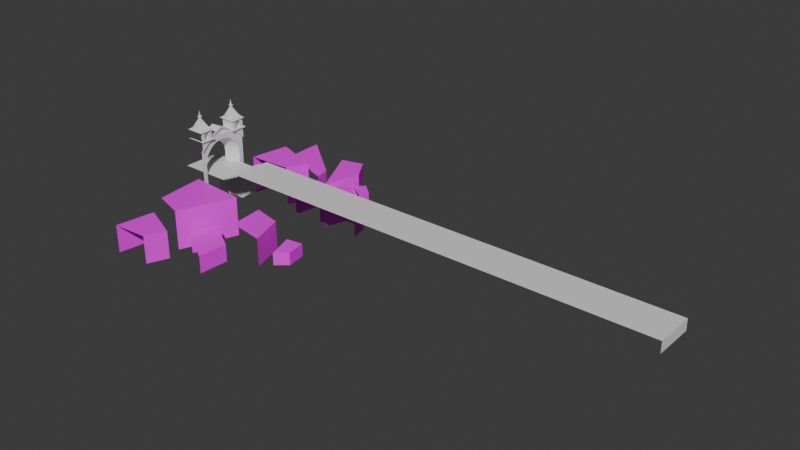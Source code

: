 # Source: volcano_main_gate.blend  (saved by Blender 4.2.66; exported with 4.5.12 LTS)
import bpy
from mathutils import Matrix  # noqa: F401  (used for matrix-valued properties, if any)

bpy.ops.wm.read_factory_settings(use_empty=True)
scene = bpy.context.scene
scene.name = 'Scene'

# ---- images (referenced by path relative to the original .blend; pixels are not part of the script)
import os
ASSET_DIR = os.environ.get("B2B_ASSET_DIR", "")  # directory of the original .blend (textures are referenced by path, not embedded)
HERE = os.path.dirname(os.path.abspath(__file__))  # packed textures are extracted next to this script under _unpacked/

def load_image(name, relpath, width, height, colorspace="sRGB"):
    """Load a texture the original file referenced (path relative to the .blend, or extracted next to this script)."""
    p = next((c for c in (os.path.join(HERE, relpath), os.path.join(ASSET_DIR, relpath)) if relpath and os.path.exists(c)), "")
    if p:
        img = bpy.data.images.load(p, check_existing=True)
        img.name = name
    else:  # same state as the original file: an image datablock whose file is absent (Cycles renders it pink)
        img = bpy.data.images.new(name, width, height)
        img.source = "FILE"
        img.filepath = "//" + (relpath or name)
    img.colorspace_settings.name = colorspace
    return img
img_brokenrocks = load_image('BrokenRocks', 'VolcanoBrokenRocks.png', 1024, 1024, 'sRGB')

# ---- materials (node trees are filled in below, after node groups)
mat_material = bpy.data.materials.new('Material')
mat_material.alpha_threshold = 0.0
mat_material.roughness = 0.5
mat_material.line_color = (0.0, 0.0, 0.0, 1.0)
mat_material_001 = bpy.data.materials.new('Material.001')

# ---- node groups
ng_smooth_by_angle = bpy.data.node_groups.new('Smooth by Angle', 'GeometryNodeTree')
_s = ng_smooth_by_angle.interface.new_socket(name='Mesh', in_out='OUTPUT', socket_type='NodeSocketGeometry')
_s = ng_smooth_by_angle.interface.new_socket(name='Mesh', in_out='INPUT', socket_type='NodeSocketGeometry')
_s = ng_smooth_by_angle.interface.new_socket(name='Angle', in_out='INPUT', socket_type='NodeSocketFloat')
_s.subtype = 'ANGLE'
_s.default_value = 0.5236
_s.min_value = 0.0
_s.max_value = 3.142
_s.description = 'Maximum face angle for smooth edges'
_s = ng_smooth_by_angle.interface.new_socket(name='Ignore Sharpness', in_out='INPUT', socket_type='NodeSocketBool')
_s.force_non_field = True
ng_smooth_by_angle.description = 'Set the sharpness of mesh edges based on the angle between the neighboring faces'
ng_smooth_by_angle.is_modifier = True
_N = ng_smooth_by_angle.nodes; _L = ng_smooth_by_angle.links
n0 = _N.new('GeometryNodeSetShadeSmooth'); n0.name = 'Set Shade Smooth'; n0.location = (120, -80)
n0.domain = 'EDGE'
n1 = _N.new('GeometryNodeSetShadeSmooth'); n1.name = 'Set Shade Smooth.001'; n1.location = (300, -80)
n2 = _N.new('NodeGroupOutput'); n2.name = 'Group Output'; n2.location = (480, -80)
n3 = _N.new('GeometryNodeInputMeshEdgeAngle'); n3.name = 'Edge Angle'; n3.location = (-440, -240)
n4 = _N.new('NodeGroupInput'); n4.name = 'Group Input'; n4.location = (-80, -80)
n5 = _N.new('GeometryNodeInputEdgeSmooth'); n5.name = 'Is Edge Smooth'; n5.location = (-260, -120)
n6 = _N.new('GeometryNodeInputShadeSmooth'); n6.name = 'Is Shade Smooth'; n6.location = (-440, -397)
n7 = _N.new('FunctionNodeCompare'); n7.name = 'Compare'; n7.location = (-260, -260)
n7.operation = 'LESS_EQUAL'
n7.inputs[6].default_value = (0.0, 0.0, 0.0, 0.0)
n7.inputs[7].default_value = (0.0, 0.0, 0.0, 0.0)
n8 = _N.new('FunctionNodeBooleanMath'); n8.name = 'Boolean Math.001'; n8.location = (-80, -260)
n9 = _N.new('NodeGroupInput'); n9.name = 'Group Input.001'; n9.location = (-440, -329)
n10 = _N.new('NodeGroupInput'); n10.name = 'Group Input.002'; n10.location = (-259, -189)
n11 = _N.new('FunctionNodeBooleanMath'); n11.name = 'Boolean Math'; n11.location = (-80, -149)
n11.operation = 'OR'
n12 = _N.new('FunctionNodeBooleanMath'); n12.name = 'Boolean Math.002'; n12.location = (-260, -380)
n12.operation = 'OR'
n13 = _N.new('NodeGroupInput'); n13.name = 'Group Input.003'; n13.location = (-440, -460)
_L.new(n3.outputs[0], n7.inputs[0])
_L.new(n1.outputs[0], n2.inputs[0])
_L.new(n9.outputs[1], n7.inputs[1])
_L.new(n7.outputs[0], n8.inputs[0])
_L.new(n4.outputs[0], n0.inputs[0])
_L.new(n0.outputs[0], n1.inputs[0])
_L.new(n8.outputs[0], n0.inputs[2])
_L.new(n10.outputs[2], n11.inputs[1])
_L.new(n5.outputs[0], n11.inputs[0])
_L.new(n11.outputs[0], n0.inputs[1])
_L.new(n13.outputs[2], n12.inputs[1])
_L.new(n6.outputs[0], n12.inputs[0])
_L.new(n12.outputs[0], n8.inputs[1])
n2.is_active_output = True

# ---- material node trees
mat_material.use_nodes = True; mat_material.node_tree.nodes.clear()
_N = mat_material.node_tree.nodes; _L = mat_material.node_tree.links
n0 = _N.new('ShaderNodeOutputMaterial'); n0.name = 'Material Output'; n0.location = (300, 300)
n1 = _N.new('ShaderNodeBsdfPrincipled'); n1.name = 'Principled BSDF'; n1.location = (10, 300)
n1.inputs[3].default_value = 1.45
_L.new(n1.outputs[0], n0.inputs[0])
n0.is_active_output = True
mat_material_001.use_nodes = True; mat_material_001.node_tree.nodes.clear()
_N = mat_material_001.node_tree.nodes; _L = mat_material_001.node_tree.links
n0 = _N.new('ShaderNodeBsdfPrincipled'); n0.name = 'Principled BSDF'; n0.location = (10, 300)
n1 = _N.new('ShaderNodeOutputMaterial'); n1.name = 'Material Output'; n1.location = (300, 300)
n2 = _N.new('ShaderNodeTexImage'); n2.name = 'Image Texture'; n2.location = (-280, 280)
n2.image = img_brokenrocks
_L.new(n0.outputs[0], n1.inputs[0])
_L.new(n2.outputs[0], n0.inputs[0])
n1.is_active_output = True

# ---- world
world_world = bpy.data.worlds.new('World'); scene.world = world_world
world_world.use_nodes = True; world_world.node_tree.nodes.clear()
_N = world_world.node_tree.nodes; _L = world_world.node_tree.links
n0 = _N.new('ShaderNodeOutputWorld'); n0.name = 'World Output'; n0.location = (300, 300)
n1 = _N.new('ShaderNodeBackground'); n1.name = 'Background'; n1.location = (10, 300)
n1.inputs[0].default_value = (0.05088, 0.05088, 0.05088, 1.0)
_L.new(n1.outputs[0], n0.inputs[0])
n0.is_active_output = True
world_world.color = (0.05088, 0.05088, 0.05088)
world_world.sun_shadow_jitter_overblur = 0.0

# ---- meshes
me_cube = bpy.data.meshes.new('Cube')
me_cube.from_pydata([(25.0, 1.0, 1.4), (25.0, 1.0, 0.9724), (25.0, -1.0, 1.4), (25.0, -1.0, 0.9724), (-1.0, 1.0, 1.0), (-1.0, 1.0, -1.0), (-1.0, -1.0, 1.0), (0.66, 1.0, -1.0), (0.66, -1.0, 1.0), (0.66, 1.0, 1.0), (1.477, 1.0, 1.0), (2.571, 1.0, 0.4), (1.477, -1.0, 1.0), (3.671, 1.0, 0.9724), (1.477, 1.0, 1.0), (2.587, 1.0, 1.4), (1.699, 1.0, 1.0), (1.699, 1.0, 1.1), (1.921, 1.0, 1.1), (1.921, 1.0, 1.2), (2.143, 1.0, 1.2), (2.143, 1.0, 1.3), (2.365, 1.0, 1.3), (2.365, 1.0, 1.4), (2.587, -1.0, 1.4), (1.477, -1.0, 1.0), (2.365, -1.0, 1.4), (2.365, -1.0, 1.3), (2.143, -1.0, 1.3), (2.143, -1.0, 1.2), (1.921, -1.0, 1.2), (1.921, -1.0, 1.1), (1.699, -1.0, 1.1), (1.699, -1.0, 1.0), (25.0, 1.0, 1.523), (25.0, -1.0, 1.523), (2.587, -1.0, 1.523), (2.587, 1.0, 1.523)], [], [(9, 4, 6, 8), (1, 0, 2, 3), (5, 4, 9, 7), (10, 9, 8, 12), (2, 0, 34, 35), (7, 9, 10, 11), (14, 10, 12, 25), (14, 25, 33, 16), (16, 33, 32, 17), (17, 32, 31, 18), (18, 31, 30, 19), (19, 30, 29, 20), (20, 29, 28, 21), (21, 28, 27, 22), (22, 27, 26, 23), (23, 26, 24, 15), (11, 10, 14, 16, 17, 18, 19, 20, 21, 22, 23, 15, 0, 1, 13), (34, 37, 36, 35), (0, 15, 37, 34), (15, 24, 36, 37)])
_uv = me_cube.uv_layers.new(name='UVMap')
_uv.uv.foreach_set('vector', [0.859, 0.5, 0.875, 0.5, 0.875, 0.75, 0.859, 0.75, 0.375, 0.5, 0.625, 0.5, 0.625, 0.75, 0.375, 0.75, 0.375, 0.25, 0.625, 0.25, 0.625, 0.266, 0.375, 0.266, 0.8407, 0.5, 0.859, 0.5, 0.859, 0.75, 0.8407, 0.75, 0.625, 0.75, 0.625, 0.5, 0.625, 0.5, 0.625, 0.75, 0.375, 0.266, 0.625, 0.266, 0.625, 0.2843, 0.375, 0.2843, 0.8407, 0.5, 0.8407, 0.5, 0.8407, 0.75, 0.8407, 0.75, 0.8407, 0.5, 0.8407, 0.75, 0.8407, 0.75, 0.8407, 0.5, 0.8407, 0.5, 0.8407, 0.75, 0.838, 0.75, 0.838, 0.5, 0.838, 0.5, 0.838, 0.75, 0.838, 0.75, 0.838, 0.5, 0.838, 0.5, 0.838, 0.75, 0.8354, 0.75, 0.8354, 0.5, 0.8354, 0.5, 0.8354, 0.75, 0.8243, 0.75, 0.8243, 0.5, 0.8243, 0.5, 0.8243, 0.75, 0.8243, 0.75, 0.8243, 0.5, 0.8243, 0.5, 0.8243, 0.75, 0.8223, 0.75, 0.8223, 0.5, 0.8223, 0.5, 0.8223, 0.75, 0.8223, 0.75, 0.8223, 0.5, 0.8223, 0.5, 0.8223, 0.75, 0.8204, 0.75, 0.8204, 0.5, 0.375, 0.2843, 0.625, 0.2843, 0.625, 0.2843, 0.591, 0.287, 0.6003, 0.2894, 0.5812, 0.2917, 0.5951, 0.294, 0.5863, 0.2961, 0.6052, 0.2984, 0.6018, 0.3003, 0.625, 0.3027, 0.625, 0.3046, 0.625, 0.5, 0.375, 0.5, 0.375, 0.2949, 0.625, 0.5, 0.8204, 0.5, 0.8204, 0.75, 0.625, 0.75, 0.625, 0.5, 0.625, 0.3046, 0.625, 0.3046, 0.625, 0.5, 0.8204, 0.5, 0.8204, 0.75, 0.8204, 0.75, 0.8204, 0.5])
me_cube.materials.append(mat_material)
me_cube.use_mirror_vertex_groups = False
me_cube.update()
me_cube_001 = bpy.data.meshes.new('Cube.001')
me_cube_001.from_pydata([(-1.0, -4.2, -0.5), (-0.1036, -3.304, 3.19), (-1.0, -2.2, -0.5), (-0.1036, -3.096, 3.19), (1.0, -4.2, -0.5), (0.1036, -3.304, 3.19), (1.0, -3.42, -0.4974), (0.1036, -3.096, 3.19), (1.0, -4.2, 1.868), (-1.0, -4.2, 2.325), (-1.0, -2.2, 2.325), (1.0, -2.2, 2.325), (-1.0, 0.0, 2.601), (1.0, 0.0, 2.601), (-1.0, -2.2, 1.299), (1.0, -3.42, 1.219), (-1.0, 0.0, 1.868), (-1.0, -2.2, 1.299), (-1.0, -0.382, 1.859), (-1.0, -0.7524, 1.833), (-1.0, -1.1, 1.791), (-1.0, -1.414, 1.735), (-1.0, -1.685, 1.665), (-1.0, -1.905, 1.583), (-1.0, -2.067, 1.494), (-1.0, -2.167, 1.398), (1.0, -3.42, 1.219), (1.0, 0.0, 2.103), (1.0, -2.2, 2.325), (1.0, -4.2, 1.868), (1.0, -3.368, 1.373), (1.0, -3.213, 1.521), (1.0, -2.962, 1.661), (1.0, -2.62, 1.787), (1.0, -2.198, 1.896), (1.0, -1.71, 1.984), (1.0, -1.17, 2.049), (1.0, -0.594, 2.089), (1.323, -2.2, 2.756), (1.323, -4.2, 2.756), (1.323, -4.2, 2.325), (1.323, -4.2, 1.868), (1.323, -2.2, 2.325), (1.323, -2.2, 2.325), (1.323, -4.2, 1.868), (1.0, 0.0, 2.322), (1.0, -1.865, 2.323), (1.0, 0.0, 2.555), (0.6929, 0.0, 2.555), (0.6929, -1.865, 2.323), (-1.0, -4.2, 2.756), (-1.0, -2.2, 2.756), (1.0, -2.2, 2.756), (1.0, -4.2, 2.756), (-0.7786, -3.979, 2.816), (-0.7786, -2.421, 2.816), (0.7786, -2.421, 2.816), (0.7786, -3.979, 2.816), (-0.1622, -3.362, 3.121), (-0.1622, -3.038, 3.121), (0.1622, -3.038, 3.121), (0.1622, -3.362, 3.121), (-0.0104, -3.21, 3.454), (-0.0104, -3.19, 3.454), (0.0104, -3.19, 3.454), (0.0104, -3.21, 3.454), (0.3036, -3.096, 3.19), (0.3036, -3.304, 3.19), (0.3036, -3.096, 3.231), (0.3036, -3.304, 3.231), (0.1036, -3.504, 3.19), (-0.1036, -3.504, 3.19), (0.1036, -3.504, 3.231), (-0.1036, -3.504, 3.231), (-0.3036, -3.304, 3.19), (-0.3036, -3.096, 3.19), (-0.3036, -3.304, 3.231), (-0.3036, -3.096, 3.231), (-0.1036, -2.896, 3.19), (0.1036, -2.896, 3.19), (-0.1036, -2.896, 3.231), (0.1036, -2.896, 3.231), (-0.1036, -3.304, 3.231), (-0.1036, -3.096, 3.231), (0.1036, -3.096, 3.231), (0.1036, -3.304, 3.231), (-1.0, -4.2, 2.72), (-1.0, -2.2, 2.72), (1.323, -2.2, 2.72), (1.323, -4.2, 2.72), (-1.442, -1.893, 2.695), (1.593, -1.893, 2.695), (1.593, -4.507, 2.695), (-1.442, -4.507, 2.695), (-1.0, -2.2, 2.671), (1.323, -2.2, 2.671), (1.323, -4.2, 2.671), (-1.0, -4.2, 2.671), (1.323, -3.7, 2.325), (1.323, -2.7, 2.325), (1.323, -3.2, 2.618), (1.011, -1.937, 2.325), (1.323, -3.7, 2.492), (1.323, -2.7, 2.492), (0.5928, -2.7, 2.325), (0.5928, -3.7, 2.325), (0.5928, -3.7, 2.492), (0.5928, -2.7, 2.492), (0.5928, -3.2, 2.618), (-1.457, -4.485, 2.325), (1.323, -3.7, 2.492), (1.323, -3.2, 2.618), (1.323, -3.692, 2.514), (1.323, -3.67, 2.535), (1.323, -3.633, 2.555), (1.323, -3.583, 2.573), (1.323, -3.521, 2.589), (1.323, -3.45, 2.602), (1.323, -3.371, 2.611), (1.323, -3.287, 2.617), (0.5928, -3.2, 2.618), (0.5928, -3.7, 2.492), (0.5928, -3.287, 2.617), (0.5928, -3.371, 2.611), (0.5928, -3.45, 2.602), (0.5928, -3.521, 2.589), (0.5928, -3.583, 2.573), (0.5928, -3.633, 2.555), (0.5928, -3.67, 2.535), (0.5928, -3.692, 2.514), (1.323, -3.2, 2.618), (1.323, -2.7, 2.492), (1.323, -3.113, 2.617), (1.323, -3.029, 2.611), (1.323, -2.95, 2.602), (1.323, -2.879, 2.589), (1.323, -2.817, 2.573), (1.323, -2.767, 2.555), (1.323, -2.73, 2.535), (1.323, -2.708, 2.514), (0.5928, -2.7, 2.492), (0.5928, -3.2, 2.618), (0.5928, -2.708, 2.514), (0.5928, -2.73, 2.535), (0.5928, -2.767, 2.555), (0.5928, -2.817, 2.573), (0.5928, -2.879, 2.589), (0.5928, -2.95, 2.602), (0.5928, -3.029, 2.611), (0.5928, -3.113, 2.617), (1.595, -4.485, 2.325), (1.595, -1.937, 2.325), (1.011, -1.937, 2.286), (1.595, -4.485, 2.286), (1.595, -1.937, 2.286), (0.0, -2.898, -0.6965), (0.0, -4.2, -0.5), (0.0, -2.898, 1.237), (0.0, 0.1913, 2.034), (0.0, -0.3451, 2.022), (0.0, -0.8653, 1.986), (0.0, -1.353, 1.928), (0.0, -1.794, 1.848), (0.0, -2.175, 1.749), (0.0, -2.484, 1.636), (0.0, -2.712, 1.509), (0.0, -2.851, 1.375), (0.0, -2.898, 1.237), (0.5, -4.2, -0.5), (0.5498, -3.233, 1.215), (0.5498, 0.1913, 2.099), (0.5498, -3.233, -0.6958), (0.5498, -0.4034, 2.086), (0.5498, -0.98, 2.046), (0.5498, -1.521, 1.981), (0.5498, -2.01, 1.892), (0.5498, -2.432, 1.783), (0.5498, -2.774, 1.657), (0.5498, -3.027, 1.517), (0.5498, -3.181, 1.368), (0.5498, -3.233, 1.215), (-0.5498, -2.563, -0.6972), (-0.5498, -0.2869, 1.959), (-0.5498, -0.7506, 1.927), (-0.5498, -1.186, 1.875), (-0.5498, -1.579, 1.803), (-0.5498, -1.918, 1.716), (-0.5498, -2.194, 1.614), (-0.5498, -2.397, 1.502), (-0.5498, -2.521, 1.382), (-0.5498, -2.563, 1.259), (-0.5, -4.2, -0.5), (-0.5498, -2.563, 1.259), (-0.5498, 0.1914, 1.97), (0.75, -4.2, -0.5), (0.8246, -3.401, 1.204), (0.8246, 0.1912, 2.131), (0.8246, -3.401, -0.6954), (0.8246, -0.4325, 2.117), (0.8246, -1.037, 2.075), (0.8246, -1.605, 2.007), (0.8246, -2.118, 1.914), (0.8246, -2.561, 1.8), (0.8246, -2.92, 1.667), (0.8246, -3.184, 1.521), (0.8246, -3.346, 1.365), (0.8246, -3.401, 1.204), (0.2749, -3.066, -0.6961), (0.2749, -0.3743, 2.054), (0.2749, -0.9227, 2.016), (0.2749, -1.437, 1.954), (0.2749, -1.902, 1.87), (0.2749, -2.304, 1.766), (0.2749, -2.629, 1.646), (0.2749, -2.869, 1.513), (0.2749, -3.016, 1.372), (0.2749, -3.066, 1.226), (0.25, -4.2, -0.5), (0.2749, -3.066, 1.226), (0.2749, 0.1913, 2.067), (-0.25, -4.2, -0.5), (-0.2749, -2.73, 1.248), (-0.2749, 0.1913, 2.002), (-0.2749, -2.73, -0.6968), (-0.2749, -0.316, 1.991), (-0.2749, -0.8079, 1.957), (-0.2749, -1.27, 1.901), (-0.2749, -1.687, 1.826), (-0.2749, -2.047, 1.733), (-0.2749, -2.339, 1.625), (-0.2749, -2.554, 1.506), (-0.2749, -2.686, 1.379), (-0.2749, -2.73, 1.248), (-0.8246, -2.395, -0.6976), (-0.8246, -0.2577, 1.927), (-0.8246, -0.6932, 1.897), (-0.8246, -1.102, 1.848), (-0.8246, -1.471, 1.781), (-0.8246, -1.79, 1.699), (-0.8246, -2.049, 1.604), (-0.8246, -2.239, 1.498), (-0.8246, -2.356, 1.386), (-0.8246, -2.395, 1.27), (-0.75, -4.2, -0.5), (-0.8246, -2.395, 1.27), (-0.8246, 0.1914, 1.938), (0.875, -4.2, -0.5), (0.875, -3.343, 1.224), (0.875, 0.0, 2.088), (0.875, -3.343, -0.4975), (0.875, -0.5808, 2.075), (0.875, -1.144, 2.036), (0.875, -1.672, 1.972), (0.875, -2.149, 1.886), (0.875, -2.561, 1.779), (0.875, -2.896, 1.656), (0.875, -3.142, 1.52), (0.875, -3.293, 1.374), (0.875, -3.343, 1.224), (0.625, -3.191, -0.4979), (0.625, -0.5543, 2.046), (0.625, -1.092, 2.009), (0.625, -1.596, 1.948), (0.625, -2.051, 1.866), (0.625, -2.444, 1.764), (0.625, -2.763, 1.646), (0.625, -2.999, 1.516), (0.625, -3.142, 1.377), (0.625, -3.191, 1.234), (0.625, -4.2, -0.5), (0.625, -3.191, 1.234), (0.625, 0.0, 2.058), (0.375, -4.2, -0.5), (0.375, -3.039, 1.244), (0.375, 0.0, 2.029), (0.375, -3.039, -0.4982), (0.375, -0.5278, 2.017), (0.375, -1.039, 1.982), (0.375, -1.519, 1.924), (0.375, -1.953, 1.846), (0.375, -2.328, 1.749), (0.375, -2.631, 1.637), (0.375, -2.855, 1.513), (0.375, -2.992, 1.381), (0.375, -3.039, 1.244), (0.125, -2.886, -0.4985), (0.125, -0.5013, 1.988), (0.125, -0.9872, 1.955), (0.125, -1.443, 1.9), (0.125, -1.855, 1.825), (0.125, -2.211, 1.733), (0.125, -2.499, 1.627), (0.125, -2.712, 1.509), (0.125, -2.842, 1.384), (0.125, -2.886, 1.254), (0.125, -4.2, -0.5), (0.125, -2.886, 1.254), (0.125, 0.0, 2.0), (-0.125, -4.2, -0.5), (-0.125, -2.734, 1.264), (-0.125, 0.0, 1.97), (-0.125, -2.734, -0.4988), (-0.125, -0.4748, 1.96), (-0.125, -0.935, 1.928), (-0.125, -1.367, 1.876), (-0.125, -1.757, 1.805), (-0.125, -2.094, 1.718), (-0.125, -2.367, 1.617), (-0.125, -2.569, 1.506), (-0.125, -2.692, 1.387), (-0.125, -2.734, 1.264), (-0.375, -2.581, -0.4992), (-0.375, -0.4483, 1.931), (-0.375, -0.8829, 1.901), (-0.375, -1.291, 1.852), (-0.375, -1.659, 1.785), (-0.375, -1.977, 1.703), (-0.375, -2.235, 1.608), (-0.375, -2.425, 1.502), (-0.375, -2.542, 1.39), (-0.375, -2.581, 1.274), (-0.375, -4.2, -0.5), (-0.375, -2.581, 1.274), (-0.375, 0.0, 1.941), (-0.625, -4.2, -0.5), (-0.625, -2.429, 1.284), (-0.625, 0.0, 1.912), (-0.625, -2.429, -0.4995), (-0.625, -0.4218, 1.902), (-0.625, -0.8307, 1.874), (-0.625, -1.214, 1.828), (-0.625, -1.561, 1.765), (-0.625, -1.86, 1.688), (-0.625, -2.103, 1.598), (-0.625, -2.282, 1.499), (-0.625, -2.392, 1.393), (-0.625, -2.429, 1.284), (-1.0, 4.2, -0.5), (-0.1036, 3.304, 3.19), (-1.0, 2.2, -0.5), (-0.1036, 3.096, 3.19), (1.0, 4.2, -0.5), (0.1036, 3.304, 3.19), (1.0, 3.42, -0.4974), (0.1036, 3.096, 3.19), (1.0, 4.2, 1.868), (-1.0, 4.2, 2.325), (-1.0, 2.2, 2.325), (1.0, 2.2, 2.325), (-1.0, 2.2, 1.299), (1.0, 3.42, 1.219), (-1.0, 2.2, 1.299), (-1.0, 0.382, 1.859), (-1.0, 0.7524, 1.833), (-1.0, 1.1, 1.791), (-1.0, 1.414, 1.735), (-1.0, 1.685, 1.665), (-1.0, 1.905, 1.583), (-1.0, 2.067, 1.494), (-1.0, 2.167, 1.398), (1.0, 3.42, 1.219), (1.0, 2.2, 2.325), (1.0, 4.2, 1.868), (1.0, 3.368, 1.373), (1.0, 3.213, 1.521), (1.0, 2.962, 1.661), (1.0, 2.62, 1.787), (1.0, 2.198, 1.896), (1.0, 1.71, 1.984), (1.0, 1.17, 2.049), (1.0, 0.594, 2.089), (1.323, 2.2, 2.756), (1.323, 4.2, 2.756), (1.323, 4.2, 2.325), (1.323, 4.2, 1.868), (1.323, 2.2, 2.325), (1.323, 2.2, 2.325), (1.323, 4.2, 1.868), (1.0, 1.865, 2.323), (0.6929, 1.865, 2.323), (-1.0, 4.2, 2.756), (-1.0, 2.2, 2.756), (1.0, 2.2, 2.756), (1.0, 4.2, 2.756), (-0.7786, 3.979, 2.816), (-0.7786, 2.421, 2.816), (0.7786, 2.421, 2.816), (0.7786, 3.979, 2.816), (-0.1622, 3.362, 3.121), (-0.1622, 3.038, 3.121), (0.1622, 3.038, 3.121), (0.1622, 3.362, 3.121), (-0.0104, 3.21, 3.454), (-0.0104, 3.19, 3.454), (0.0104, 3.19, 3.454), (0.0104, 3.21, 3.454), (0.3036, 3.096, 3.19), (0.3036, 3.304, 3.19), (0.3036, 3.096, 3.231), (0.3036, 3.304, 3.231), (0.1036, 3.504, 3.19), (-0.1036, 3.504, 3.19), (0.1036, 3.504, 3.231), (-0.1036, 3.504, 3.231), (-0.3036, 3.304, 3.19), (-0.3036, 3.096, 3.19), (-0.3036, 3.304, 3.231), (-0.3036, 3.096, 3.231), (-0.1036, 2.896, 3.19), (0.1036, 2.896, 3.19), (-0.1036, 2.896, 3.231), (0.1036, 2.896, 3.231), (-0.1036, 3.304, 3.231), (-0.1036, 3.096, 3.231), (0.1036, 3.096, 3.231), (0.1036, 3.304, 3.231), (-1.0, 4.2, 2.72), (-1.0, 2.2, 2.72), (1.323, 2.2, 2.72), (1.323, 4.2, 2.72), (-1.442, 1.893, 2.695), (1.593, 1.893, 2.695), (1.593, 4.507, 2.695), (-1.442, 4.507, 2.695), (-1.0, 2.2, 2.671), (1.323, 2.2, 2.671), (1.323, 4.2, 2.671), (-1.0, 4.2, 2.671), (1.323, 3.7, 2.325), (1.323, 2.7, 2.325), (1.323, 3.2, 2.618), (1.011, 1.937, 2.325), (1.323, 3.7, 2.492), (1.323, 2.7, 2.492), (0.5928, 2.7, 2.325), (0.5928, 3.7, 2.325), (0.5928, 3.7, 2.492), (0.5928, 2.7, 2.492), (0.5928, 3.2, 2.618), (-1.457, 4.485, 2.325), (1.323, 3.7, 2.492), (1.323, 3.2, 2.618), (1.323, 3.692, 2.514), (1.323, 3.67, 2.535), (1.323, 3.633, 2.555), (1.323, 3.583, 2.573), (1.323, 3.521, 2.589), (1.323, 3.45, 2.602), (1.323, 3.371, 2.611), (1.323, 3.287, 2.617), (0.5928, 3.2, 2.618), (0.5928, 3.7, 2.492), (0.5928, 3.287, 2.617), (0.5928, 3.371, 2.611), (0.5928, 3.45, 2.602), (0.5928, 3.521, 2.589), (0.5928, 3.583, 2.573), (0.5928, 3.633, 2.555), (0.5928, 3.67, 2.535), (0.5928, 3.692, 2.514), (1.323, 3.2, 2.618), (1.323, 2.7, 2.492), (1.323, 3.113, 2.617), (1.323, 3.029, 2.611), (1.323, 2.95, 2.602), (1.323, 2.879, 2.589), (1.323, 2.817, 2.573), (1.323, 2.767, 2.555), (1.323, 2.73, 2.535), (1.323, 2.708, 2.514), (0.5928, 2.7, 2.492), (0.5928, 3.2, 2.618), (0.5928, 2.708, 2.514), (0.5928, 2.73, 2.535), (0.5928, 2.767, 2.555), (0.5928, 2.817, 2.573), (0.5928, 2.879, 2.589), (0.5928, 2.95, 2.602), (0.5928, 3.029, 2.611), (0.5928, 3.113, 2.617), (1.595, 4.485, 2.325), (1.595, 1.937, 2.325), (1.011, 1.937, 2.286), (-1.457, 4.485, 2.286), (1.595, 4.485, 2.286), (1.595, 1.937, 2.286), (0.0, 2.898, -0.6965), (0.0, 4.2, -0.5), (0.0, 2.898, 1.237), (0.0, -0.1913, 2.034), (0.0, 0.3451, 2.022), (0.0, 0.8653, 1.986), (0.0, 1.353, 1.928), (0.0, 1.794, 1.848), (0.0, 2.175, 1.749), (0.0, 2.484, 1.636), (0.0, 2.712, 1.509), (0.0, 2.851, 1.375), (0.0, 2.898, 1.237), (0.5, 4.2, -0.5), (0.5498, 3.233, 1.215), (0.5498, -0.1913, 2.099), (0.5498, 3.233, -0.6958), (0.5498, 0.4034, 2.086), (0.5498, 0.98, 2.046), (0.5498, 1.521, 1.981), (0.5498, 2.01, 1.892), (0.5498, 2.432, 1.783), (0.5498, 2.774, 1.657), (0.5498, 3.027, 1.517), (0.5498, 3.181, 1.368), (0.5498, 3.233, 1.215), (-0.5498, 2.563, -0.6972), (-0.5498, 0.2869, 1.959), (-0.5498, 0.7506, 1.927), (-0.5498, 1.186, 1.875), (-0.5498, 1.579, 1.803), (-0.5498, 1.918, 1.716), (-0.5498, 2.194, 1.614), (-0.5498, 2.397, 1.502), (-0.5498, 2.521, 1.382), (-0.5498, 2.563, 1.259), (-0.5, 4.2, -0.5), (-0.5498, 2.563, 1.259), (-0.5498, -0.1914, 1.97), (0.75, 4.2, -0.5), (0.8246, 3.401, 1.204), (0.8246, -0.1912, 2.131), (0.8246, 3.401, -0.6954), (0.8246, 0.4325, 2.117), (0.8246, 1.037, 2.075), (0.8246, 1.605, 2.007), (0.8246, 2.118, 1.914), (0.8246, 2.561, 1.8), (0.8246, 2.92, 1.667), (0.8246, 3.184, 1.521), (0.8246, 3.346, 1.365), (0.8246, 3.401, 1.204), (0.2749, 3.066, -0.6961), (0.2749, 0.3743, 2.054), (0.2749, 0.9227, 2.016), (0.2749, 1.437, 1.954), (0.2749, 1.902, 1.87), (0.2749, 2.304, 1.766), (0.2749, 2.629, 1.646), (0.2749, 2.869, 1.513), (0.2749, 3.016, 1.372), (0.2749, 3.066, 1.226), (0.25, 4.2, -0.5), (0.2749, 3.066, 1.226), (0.2749, -0.1913, 2.067), (-0.25, 4.2, -0.5), (-0.2749, 2.73, 1.248), (-0.2749, -0.1913, 2.002), (-0.2749, 2.73, -0.6968), (-0.2749, 0.316, 1.991), (-0.2749, 0.8079, 1.957), (-0.2749, 1.27, 1.901), (-0.2749, 1.687, 1.826), (-0.2749, 2.047, 1.733), (-0.2749, 2.339, 1.625), (-0.2749, 2.554, 1.506), (-0.2749, 2.686, 1.379), (-0.2749, 2.73, 1.248), (-0.8246, 2.395, -0.6976), (-0.8246, 0.2577, 1.927), (-0.8246, 0.6932, 1.897), (-0.8246, 1.102, 1.848), (-0.8246, 1.471, 1.781), (-0.8246, 1.79, 1.699), (-0.8246, 2.049, 1.604), (-0.8246, 2.239, 1.498), (-0.8246, 2.356, 1.386), (-0.8246, 2.395, 1.27), (-0.75, 4.2, -0.5), (-0.8246, 2.395, 1.27), (-0.8246, -0.1914, 1.938), (0.875, 4.2, -0.5), (0.875, 3.343, 1.224), (0.875, 3.343, -0.4975), (0.875, 0.5808, 2.075), (0.875, 1.144, 2.036), (0.875, 1.672, 1.972), (0.875, 2.149, 1.886), (0.875, 2.561, 1.779), (0.875, 2.896, 1.656), (0.875, 3.142, 1.52), (0.875, 3.293, 1.374), (0.875, 3.343, 1.224), (0.625, 3.191, -0.4979), (0.625, 0.5543, 2.046), (0.625, 1.092, 2.009), (0.625, 1.596, 1.948), (0.625, 2.051, 1.866), (0.625, 2.444, 1.764), (0.625, 2.763, 1.646), (0.625, 2.999, 1.516), (0.625, 3.142, 1.377), (0.625, 3.191, 1.234), (0.625, 4.2, -0.5), (0.625, 3.191, 1.234), (0.375, 4.2, -0.5), (0.375, 3.039, 1.244), (0.375, 3.039, -0.4982), (0.375, 0.5278, 2.017), (0.375, 1.039, 1.982), (0.375, 1.519, 1.924), (0.375, 1.953, 1.846), (0.375, 2.328, 1.749), (0.375, 2.631, 1.637), (0.375, 2.855, 1.513), (0.375, 2.992, 1.381), (0.375, 3.039, 1.244), (0.125, 2.886, -0.4985), (0.125, 0.5013, 1.988), (0.125, 0.9872, 1.955), (0.125, 1.443, 1.9), (0.125, 1.855, 1.825), (0.125, 2.211, 1.733), (0.125, 2.499, 1.627), (0.125, 2.712, 1.509), (0.125, 2.842, 1.384), (0.125, 2.886, 1.254), (0.125, 4.2, -0.5), (0.125, 2.886, 1.254), (-0.125, 4.2, -0.5), (-0.125, 2.734, 1.264), (-0.125, 2.734, -0.4988), (-0.125, 0.4748, 1.96), (-0.125, 0.935, 1.928), (-0.125, 1.367, 1.876), (-0.125, 1.757, 1.805), (-0.125, 2.094, 1.718), (-0.125, 2.367, 1.617), (-0.125, 2.569, 1.506), (-0.125, 2.692, 1.387), (-0.125, 2.734, 1.264), (-0.375, 2.581, -0.4992), (-0.375, 0.4483, 1.931), (-0.375, 0.8829, 1.901), (-0.375, 1.291, 1.852), (-0.375, 1.659, 1.785), (-0.375, 1.977, 1.703), (-0.375, 2.235, 1.608), (-0.375, 2.425, 1.502), (-0.375, 2.542, 1.39), (-0.375, 2.581, 1.274), (-0.375, 4.2, -0.5), (-0.375, 2.581, 1.274), (-0.625, 4.2, -0.5), (-0.625, 2.429, 1.284), (-0.625, 2.429, -0.4995), (-0.625, 0.4218, 1.902), (-0.625, 0.8307, 1.874), (-0.625, 1.214, 1.828), (-0.625, 1.561, 1.765), (-0.625, 1.86, 1.688), (-0.625, 2.103, 1.598), (-0.625, 2.282, 1.499), (-0.625, 2.392, 1.393), (-0.625, 2.429, 1.284)], [], [(84, 85, 69, 68), (86, 87, 90, 93), (249, 6, 4, 246), (7, 84, 68, 66), (27, 45, 46, 47, 378, 348, 13, 11), (29, 28, 43, 44), (10, 11, 13, 12), (247, 258, 26, 15), (249, 247, 15, 6), (248, 27, 37, 250), (250, 37, 36, 251), (251, 36, 35, 252), (252, 35, 34, 253), (253, 34, 33, 254), (254, 33, 32, 255), (255, 32, 31, 256), (256, 31, 30, 257), (257, 30, 26, 258), (44, 43, 42, 99, 98, 40, 41), (8, 29, 44, 41), (28, 11, 42, 43), (47, 46, 49, 48), (55, 56, 52, 51), (57, 54, 50, 53), (59, 60, 56, 55), (61, 57, 56, 60), (61, 58, 54, 57), (3, 7, 60, 59), (64, 63, 62, 65), (5, 1, 58, 61), (85, 82, 73, 72), (83, 84, 81, 80), (52, 38, 88, 87, 51), (425, 421, 420, 424), (423, 420, 417, 416), (85, 5, 67, 69), (71, 70, 72, 73), (1, 5, 70, 71), (82, 1, 71, 73), (5, 85, 72, 70), (1, 82, 76, 74), (83, 3, 75, 77), (79, 78, 80, 81), (7, 3, 78, 79), (84, 7, 79, 81), (3, 83, 80, 78), (63, 64, 84, 83), (65, 62, 82, 85), (418, 371, 382, 381, 417), (108, 120, 122, 123, 124, 125, 126, 127, 128, 129, 121, 106, 105, 104, 107, 140, 142, 143, 144, 145, 146, 147, 148, 149, 141), (88, 89, 92, 91), (64, 65, 85, 84), (5, 7, 66, 67), (57, 53, 52, 56), (3, 59, 58, 1), (75, 74, 76, 77), (59, 55, 54, 58), (383, 372, 419, 416, 380), (94, 95, 42, 11, 10), (90, 87, 88, 91), (3, 1, 74, 75), (378, 379, 49, 46, 45), (499, 601, 548, 623, 487, 625, 551, 647, 522, 649, 574, 337, 346, 373, 374, 345, 341, 577, 525, 599), (414, 398, 399, 415), (130, 100, 108, 141), (62, 63, 83, 82), (103, 131, 140, 107), (98, 99, 104, 105), (49, 379, 48), (98, 102, 110, 112, 113, 114, 115, 116, 117, 118, 119, 111, 100, 130, 132, 133, 134, 135, 136, 137, 138, 139, 131, 103, 99, 42, 95, 96, 40), (110, 102, 106, 121), (100, 111, 120, 108), (99, 103, 107, 104), (102, 98, 105, 106), (110, 121, 129, 112), (112, 129, 128, 113), (113, 128, 127, 114), (114, 127, 126, 115), (115, 126, 125, 116), (116, 125, 124, 117), (117, 124, 123, 118), (118, 123, 122, 119), (119, 122, 120, 111), (130, 141, 149, 132), (132, 149, 148, 133), (133, 148, 147, 134), (134, 147, 146, 135), (135, 146, 145, 136), (136, 145, 144, 137), (137, 144, 143, 138), (138, 143, 142, 139), (139, 142, 140, 131), (11, 42, 99, 98, 40, 9, 109, 150, 151, 101), (151, 150, 153, 154), (101, 151, 154, 152), (309, 166, 167, 310), (308, 165, 166, 309), (307, 164, 165, 308), (306, 163, 164, 307), (305, 162, 163, 306), (304, 161, 162, 305), (303, 160, 161, 304), (302, 159, 160, 303), (300, 158, 159, 302), (301, 299, 157, 155), (299, 310, 167, 157), (301, 155, 156, 298), (283, 179, 180, 284), (282, 178, 179, 283), (281, 177, 178, 282), (280, 176, 177, 281), (279, 175, 176, 280), (278, 174, 175, 279), (277, 173, 174, 278), (276, 172, 173, 277), (274, 170, 172, 276), (275, 273, 169, 171), (273, 284, 180, 169), (275, 171, 168, 272), (327, 181, 191, 324), (325, 336, 190, 192), (327, 325, 192, 181), (326, 193, 182, 328), (328, 182, 183, 329), (329, 183, 184, 330), (330, 184, 185, 331), (331, 185, 186, 332), (332, 186, 187, 333), (333, 187, 188, 334), (334, 188, 189, 335), (335, 189, 190, 336), (93, 92, 89, 86), (382, 383, 387, 386), (396, 344, 342, 397), (267, 205, 206, 268), (266, 204, 205, 267), (265, 203, 204, 266), (264, 202, 203, 265), (263, 201, 202, 264), (262, 200, 201, 263), (261, 199, 200, 262), (260, 198, 199, 261), (271, 196, 198, 260), (259, 270, 195, 197), (270, 268, 206, 195), (259, 197, 194, 269), (285, 207, 217, 295), (296, 294, 216, 218), (285, 296, 218, 207), (297, 219, 208, 286), (286, 208, 209, 287), (287, 209, 210, 288), (288, 210, 211, 289), (289, 211, 212, 290), (290, 212, 213, 291), (291, 213, 214, 292), (292, 214, 215, 293), (293, 215, 216, 294), (311, 223, 220, 321), (322, 320, 232, 221), (311, 322, 221, 223), (323, 222, 224, 312), (312, 224, 225, 313), (313, 225, 226, 314), (314, 226, 227, 315), (315, 227, 228, 316), (316, 228, 229, 317), (317, 229, 230, 318), (318, 230, 231, 319), (319, 231, 232, 320), (25, 241, 242, 17), (24, 240, 241, 25), (23, 239, 240, 24), (22, 238, 239, 23), (21, 237, 238, 22), (20, 236, 237, 21), (19, 235, 236, 20), (18, 234, 235, 19), (16, 245, 234, 18), (2, 14, 244, 233), (14, 17, 242, 244), (2, 233, 243, 0), (205, 257, 258, 206), (204, 256, 257, 205), (203, 255, 256, 204), (202, 254, 255, 203), (201, 253, 254, 202), (200, 252, 253, 201), (199, 251, 252, 200), (198, 250, 251, 199), (196, 248, 250, 198), (197, 195, 247, 249), (195, 206, 258, 247), (197, 249, 246, 194), (171, 259, 269, 168), (169, 180, 268, 270), (171, 169, 270, 259), (170, 271, 260, 172), (172, 260, 261, 173), (173, 261, 262, 174), (174, 262, 263, 175), (175, 263, 264, 176), (176, 264, 265, 177), (177, 265, 266, 178), (178, 266, 267, 179), (179, 267, 268, 180), (207, 275, 272, 217), (218, 216, 284, 273), (207, 218, 273, 275), (219, 274, 276, 208), (208, 276, 277, 209), (209, 277, 278, 210), (210, 278, 279, 211), (211, 279, 280, 212), (212, 280, 281, 213), (213, 281, 282, 214), (214, 282, 283, 215), (215, 283, 284, 216), (166, 293, 294, 167), (165, 292, 293, 166), (164, 291, 292, 165), (163, 290, 291, 164), (162, 289, 290, 163), (161, 288, 289, 162), (160, 287, 288, 161), (159, 286, 287, 160), (158, 297, 286, 159), (155, 157, 296, 285), (157, 167, 294, 296), (155, 285, 295, 156), (223, 301, 298, 220), (221, 232, 310, 299), (223, 221, 299, 301), (222, 300, 302, 224), (224, 302, 303, 225), (225, 303, 304, 226), (226, 304, 305, 227), (227, 305, 306, 228), (228, 306, 307, 229), (229, 307, 308, 230), (230, 308, 309, 231), (231, 309, 310, 232), (189, 319, 320, 190), (188, 318, 319, 189), (187, 317, 318, 188), (186, 316, 317, 187), (185, 315, 316, 186), (184, 314, 315, 185), (183, 313, 314, 184), (182, 312, 313, 183), (193, 323, 312, 182), (181, 192, 322, 311), (192, 190, 320, 322), (181, 311, 321, 191), (53, 39, 38, 52), (241, 335, 336, 242), (240, 334, 335, 241), (239, 333, 334, 240), (238, 332, 333, 239), (237, 331, 332, 238), (236, 330, 331, 237), (235, 329, 330, 236), (234, 328, 329, 235), (245, 326, 328, 234), (233, 244, 325, 327), (244, 242, 336, 325), (233, 327, 324, 243), (579, 577, 341, 343), (344, 396, 398, 414), (90, 91, 95, 94), (343, 341, 345, 362, 361, 27, 370, 369, 368, 367, 366, 365, 364, 363, 360, 350), (362, 377, 376, 361), (347, 12, 13, 348), (578, 350, 360, 588), (6, 15, 26, 30, 31, 32, 33, 34, 35, 36, 37, 27, 28, 29, 8, 4), (579, 343, 350, 578), (93, 90, 94, 97), (248, 580, 370, 27), (580, 581, 369, 370), (581, 582, 368, 369), (582, 583, 367, 368), (583, 584, 366, 367), (584, 585, 365, 366), (585, 586, 364, 365), (586, 587, 363, 364), (587, 588, 360, 363), (423, 422, 426, 427), (377, 374, 373, 428, 429, 375, 376), (345, 374, 377, 362), (361, 376, 375, 348), (425, 426, 422, 421), (27, 348, 378, 45), (47, 48, 379, 378), (385, 381, 382, 386), (387, 383, 380, 384), (389, 385, 386, 390), (391, 387, 384, 388), (340, 389, 390, 344), (342, 391, 388, 338), (415, 402, 403, 412), (413, 410, 411, 414), (386, 387, 391, 390), (398, 396, 397, 399), (415, 399, 397, 342), (401, 403, 402, 400), (338, 401, 400, 342), (412, 403, 401, 338), (342, 400, 402, 415), (415, 395, 394, 414), (338, 404, 406, 412), (413, 407, 405, 340), (409, 411, 410, 408), (344, 409, 408, 340), (414, 411, 409, 344), (340, 408, 410, 413), (393, 413, 414, 394), (395, 415, 412, 392), (416, 417, 381, 380), (95, 91, 92, 96), (384, 380, 381, 385), (438, 471, 479, 478, 477, 476, 475, 474, 473, 472, 470, 437, 434, 435, 436, 451, 459, 458, 457, 456, 455, 454, 453, 452, 450), (421, 422, 419, 418), (420, 421, 418, 417), (51, 87, 86, 50), (428, 435, 434, 429), (388, 389, 340, 338), (384, 385, 389, 388), (83, 77, 76, 82), (404, 338, 340, 405), (97, 96, 92, 93), (394, 395, 392, 393), (390, 391, 342, 344), (371, 372, 383, 382), (418, 419, 372, 371), (427, 424, 420, 423), (406, 404, 405, 407), (5, 61, 60, 7), (460, 471, 438, 430), (392, 412, 413, 393), (433, 437, 470, 461), (39, 89, 88, 38), (66, 68, 69, 67), (430, 441, 449, 448, 447, 446, 445, 444, 443, 442, 440, 432, 428, 373, 426, 425, 375, 429, 433, 461, 469, 468, 467, 466, 465, 464, 463, 462, 460), (440, 451, 436, 432), (419, 422, 423, 416), (346, 427, 426, 373), (347, 348, 375, 425, 424), (348, 431, 481, 480, 439, 346, 373, 428, 429, 375), (430, 438, 450, 441), (429, 434, 437, 433), (432, 436, 435, 428), (89, 39, 53, 50, 86), (440, 442, 459, 451), (442, 443, 458, 459), (443, 444, 457, 458), (444, 445, 456, 457), (445, 446, 455, 456), (446, 447, 454, 455), (447, 448, 453, 454), (448, 449, 452, 453), (449, 441, 450, 452), (460, 462, 479, 471), (462, 463, 478, 479), (463, 464, 477, 478), (464, 465, 476, 477), (465, 466, 475, 476), (466, 467, 474, 475), (467, 468, 473, 474), (468, 469, 472, 473), (469, 461, 470, 472), (485, 484, 480, 481), (484, 483, 439, 480), (431, 482, 485, 481), (635, 636, 498, 497), (634, 635, 497, 496), (633, 634, 496, 495), (632, 633, 495, 494), (631, 632, 494, 493), (630, 631, 493, 492), (629, 630, 492, 491), (628, 629, 491, 490), (300, 628, 490, 489), (627, 486, 488, 626), (626, 488, 498, 636), (54, 55, 51, 50), (627, 625, 487, 486), (406, 407, 413, 412), (611, 612, 511, 510), (610, 611, 510, 509), (609, 610, 509, 508), (608, 609, 508, 507), (607, 608, 507, 506), (606, 607, 506, 505), (605, 606, 505, 504), (604, 605, 504, 503), (274, 604, 503, 501), (603, 502, 500, 602), (602, 500, 511, 612), (603, 601, 499, 502), (651, 649, 522, 512), (650, 523, 521, 660), (651, 512, 523, 650), (326, 652, 513, 524), (652, 653, 514, 513), (653, 654, 515, 514), (654, 655, 516, 515), (655, 656, 517, 516), (656, 657, 518, 517), (657, 658, 519, 518), (658, 659, 520, 519), (659, 660, 521, 520), (597, 598, 537, 536), (596, 597, 536, 535), (595, 596, 535, 534), (594, 595, 534, 533), (593, 594, 533, 532), (592, 593, 532, 531), (591, 592, 531, 530), (590, 591, 530, 529), (271, 590, 529, 527), (589, 528, 526, 600), (600, 526, 537, 598), (589, 599, 525, 528), (613, 623, 548, 538), (624, 549, 547, 622), (613, 538, 549, 624), (297, 614, 539, 550), (614, 615, 540, 539), (615, 616, 541, 540), (616, 617, 542, 541), (617, 618, 543, 542), (618, 619, 544, 543), (619, 620, 545, 544), (620, 621, 546, 545), (621, 622, 547, 546), (637, 647, 551, 554), (648, 552, 563, 646), (637, 554, 552, 648), (323, 638, 555, 553), (638, 639, 556, 555), (639, 640, 557, 556), (640, 641, 558, 557), (641, 642, 559, 558), (642, 643, 560, 559), (643, 644, 561, 560), (644, 645, 562, 561), (645, 646, 563, 562), (359, 351, 573, 572), (358, 359, 572, 571), (357, 358, 571, 570), (356, 357, 570, 569), (355, 356, 569, 568), (354, 355, 568, 567), (353, 354, 567, 566), (352, 353, 566, 565), (16, 352, 565, 576), (339, 564, 575, 349), (349, 575, 573, 351), (339, 337, 574, 564), (536, 537, 588, 587), (535, 536, 587, 586), (534, 535, 586, 585), (533, 534, 585, 584), (532, 533, 584, 583), (531, 532, 583, 582), (530, 531, 582, 581), (529, 530, 581, 580), (527, 529, 580, 248), (528, 579, 578, 526), (526, 578, 588, 537), (528, 525, 577, 579), (502, 499, 599, 589), (500, 600, 598, 511), (502, 589, 600, 500), (501, 503, 590, 271), (503, 504, 591, 590), (504, 505, 592, 591), (505, 506, 593, 592), (506, 507, 594, 593), (507, 508, 595, 594), (508, 509, 596, 595), (509, 510, 597, 596), (510, 511, 598, 597), (538, 548, 601, 603), (549, 602, 612, 547), (538, 603, 602, 549), (550, 539, 604, 274), (539, 540, 605, 604), (540, 541, 606, 605), (541, 542, 607, 606), (542, 543, 608, 607), (543, 544, 609, 608), (544, 545, 610, 609), (545, 546, 611, 610), (546, 547, 612, 611), (497, 498, 622, 621), (496, 497, 621, 620), (495, 496, 620, 619), (494, 495, 619, 618), (493, 494, 618, 617), (492, 493, 617, 616), (491, 492, 616, 615), (490, 491, 615, 614), (489, 490, 614, 297), (486, 613, 624, 488), (488, 624, 622, 498), (486, 487, 623, 613), (554, 551, 625, 627), (552, 626, 636, 563), (554, 627, 626, 552), (553, 555, 628, 300), (555, 556, 629, 628), (556, 557, 630, 629), (557, 558, 631, 630), (558, 559, 632, 631), (559, 560, 633, 632), (560, 561, 634, 633), (561, 562, 635, 634), (562, 563, 636, 635), (520, 521, 646, 645), (519, 520, 645, 644), (518, 519, 644, 643), (517, 518, 643, 642), (516, 517, 642, 641), (515, 516, 641, 640), (514, 515, 640, 639), (513, 514, 639, 638), (524, 513, 638, 323), (512, 637, 648, 523), (523, 648, 646, 521), (512, 522, 647, 637), (572, 573, 660, 659), (571, 572, 659, 658), (570, 571, 658, 657), (569, 570, 657, 656), (568, 569, 656, 655), (567, 568, 655, 654), (566, 567, 654, 653), (565, 566, 653, 652), (576, 565, 652, 326), (564, 651, 650, 575), (575, 650, 660, 573), (564, 574, 649, 651)])
me_cube_001.polygons.foreach_set('use_smooth', [1, 1, 1, 1, 1, 1, 1, 1, 1, 1, 1, 1, 1, 1, 1, 1, 1, 1, 1, 1, 0, 1, 1, 1, 1, 1, 1, 1, 1, 1, 1, 1, 1, 1, 1, 1, 1, 1, 1, 1, 1, 1, 1, 1, 1, 1, 1, 1, 1, 1, 1, 1, 1, 1, 1, 1, 1, 1, 1, 1, 1, 1, 1, 1, 1, 1, 1, 1, 1, 1, 1, 1, 1, 1, 1, 1, 1, 1, 1, 1, 1, 1, 1, 1, 1, 1, 1, 1, 1, 1, 1, 1, 0, 1, 0, 1, 1, 1, 1, 1, 1, 1, 1, 1, 1, 1, 1, 1, 1, 1, 1, 1, 1, 1, 1, 1, 1, 1, 1, 1, 1, 1, 1, 1, 1, 1, 1, 1, 1, 1, 1, 1, 1, 1, 1, 1, 1, 1, 1, 1, 1, 1, 1, 1, 1, 1, 1, 1, 1, 1, 1, 1, 1, 1, 1, 1, 1, 1, 1, 1, 1, 1, 1, 1, 1, 1, 1, 1, 1, 1, 1, 1, 1, 1, 1, 1, 1, 1, 1, 1, 1, 1, 1, 1, 1, 1, 1, 1, 1, 1, 1, 1, 1, 1, 1, 1, 1, 1, 1, 1, 1, 1, 1, 1, 1, 1, 1, 1, 1, 1, 1, 1, 1, 1, 1, 1, 1, 1, 1, 1, 1, 1, 1, 1, 1, 1, 1, 1, 1, 1, 1, 1, 1, 1, 1, 1, 1, 1, 1, 1, 1, 1, 1, 1, 1, 1, 1, 1, 1, 1, 1, 1, 1, 1, 1, 1, 1, 1, 1, 1, 1, 1, 1, 1, 1, 1, 1, 1, 1, 1, 1, 1, 1, 1, 1, 1, 1, 1, 1, 1, 1, 1, 1, 1, 1, 1, 1, 1, 1, 0, 1, 1, 1, 1, 1, 1, 1, 1, 1, 1, 1, 1, 1, 1, 1, 1, 1, 1, 1, 1, 1, 1, 1, 1, 1, 1, 1, 1, 1, 1, 1, 1, 1, 1, 1, 1, 1, 1, 1, 1, 1, 1, 1, 1, 1, 1, 1, 1, 1, 1, 1, 1, 1, 1, 1, 1, 1, 0, 1, 1, 1, 1, 1, 1, 1, 1, 1, 1, 1, 1, 1, 1, 1, 1, 1, 1, 1, 1, 1, 1, 1, 1, 0, 1, 1, 1, 1, 1, 1, 1, 1, 1, 1, 1, 1, 1, 1, 1, 1, 1, 1, 1, 1, 1, 1, 1, 1, 1, 1, 1, 1, 1, 1, 1, 1, 1, 1, 1, 1, 1, 1, 1, 1, 1, 1, 1, 1, 1, 1, 1, 1, 1, 1, 1, 1, 1, 1, 1, 1, 1, 1, 1, 1, 1, 1, 1, 1, 1, 1, 1, 1, 1, 1, 1, 1, 1, 1, 1, 1, 1, 1, 1, 1, 1, 1, 1, 1, 1, 1, 1, 1, 1, 1, 1, 1, 1, 1, 1, 1, 1, 1, 1, 1, 1, 1, 1, 1, 1, 1, 1, 1, 1, 1, 1, 1, 1, 1, 1, 1, 1, 1, 1, 1, 1, 1, 1, 1, 1, 1, 1, 1, 1, 1, 1, 1, 1, 1, 1, 1, 1, 1, 1, 1, 1, 1, 1, 1, 1, 1, 1, 1, 1, 1, 1, 1, 1, 1, 1, 1, 1, 1, 1, 1, 1, 1, 1, 1, 1, 1, 1, 1, 1, 1])
_k = set([(5, 61), (7, 60), (12, 13), (52, 56), (53, 57), (56, 60), (57, 61), (342, 391), (344, 390), (382, 386), (383, 387), (386, 390), (387, 391)])
me_cube_001.attributes.new('sharp_edge', 'BOOLEAN', 'EDGE').data.foreach_set('value', [ (min(e.vertices), max(e.vertices)) in _k for e in me_cube_001.edges])
_uv = me_cube_001.uv_layers.new(name='UVMap')
_uv.uv.foreach_set('vector', [0.7095, 0.5601, 0.7142, 0.5582, 0.7133, 0.5595, 0.711, 0.5605, 0.7529, 0.5118, 0.6928, 0.5085, 0.6876, 0.4938, 0.7615, 0.4969, 0.1719, 0.8542, 0.1794, 0.8584, 0.1753, 0.9074, 0.1675, 0.9067, 0.7091, 0.5629, 0.7095, 0.5601, 0.711, 0.5605, 0.7106, 0.5602, 0.8628, 0.2255, 0.8504, 0.2268, 0.8094, 0.03657, 0.8078, 0.2314, 0.8507, 0.4215, 0.8527, 0.4527, 0.8047, 0.2317, 0.8047, 0.005664, 0.324, 0.9192, 0.3699, 0.7781, 0.39, 0.7948, 0.3515, 0.926, 0.5579, 0.6958, 0.7495, 0.6962, 0.7527, 0.922, 0.5491, 0.9249, 0.2041, 0.7608, 0.2041, 0.7608, 0.2115, 0.763, 0.2115, 0.763, 0.1719, 0.8542, 0.2041, 0.7608, 0.2115, 0.763, 0.1794, 0.8584, 0.1924, 0.5565, 0.1996, 0.5562, 0.2013, 0.5904, 0.194, 0.5901, 0.194, 0.5901, 0.2013, 0.5904, 0.2033, 0.6236, 0.1959, 0.6227, 0.1959, 0.6227, 0.2033, 0.6236, 0.2055, 0.6549, 0.1981, 0.6533, 0.1981, 0.6533, 0.2055, 0.6549, 0.2076, 0.6832, 0.2003, 0.6812, 0.2003, 0.6812, 0.2076, 0.6832, 0.2095, 0.7076, 0.2022, 0.7052, 0.2022, 0.7052, 0.2095, 0.7076, 0.2111, 0.7276, 0.2039, 0.725, 0.2039, 0.725, 0.2111, 0.7276, 0.2122, 0.7429, 0.2051, 0.7403, 0.2051, 0.7403, 0.2122, 0.7429, 0.2126, 0.7543, 0.205, 0.7517, 0.205, 0.7517, 0.2126, 0.7543, 0.2115, 0.763, 0.2041, 0.7608, 0.3515, 0.926, 0.39, 0.7948, 0.39, 0.7948, 0.3903, 0.8225, 0.3851, 0.8953, 0.3809, 0.9299, 0.3515, 0.926, 0.324, 0.9193, 0.324, 0.9192, 0.3515, 0.926, 0.3515, 0.926, 0.3699, 0.7781, 0.3699, 0.7781, 0.39, 0.7948, 0.39, 0.7948, 0.8078, 0.2314, 0.8094, 0.03657, 0.8293, 0.1767, 0.823, 0.2298, 0.6243, 0.5902, 0.7239, 0.6219, 0.7324, 0.636, 0.5979, 0.605, 0.7605, 0.5701, 0.744, 0.5218, 0.7512, 0.5131, 0.7704, 0.5723, 0.6906, 0.5606, 0.7081, 0.5703, 0.7239, 0.6219, 0.6243, 0.5902, 0.7226, 0.5634, 0.7605, 0.5701, 0.7239, 0.6219, 0.7081, 0.5703, 0.7226, 0.5634, 0.7227, 0.5486, 0.744, 0.5218, 0.7605, 0.5701, 0.7024, 0.5591, 0.7091, 0.5629, 0.7081, 0.5703, 0.6906, 0.5606, 0.7105, 0.5543, 0.7107, 0.5541, 0.7106, 0.5542, 0.7105, 0.5542, 0.7163, 0.5596, 0.7176, 0.553, 0.7227, 0.5486, 0.7226, 0.5634, 0.7142, 0.5582, 0.7156, 0.5541, 0.7159, 0.5552, 0.7154, 0.5573, 0.7053, 0.558, 0.7095, 0.5601, 0.7078, 0.5604, 0.7057, 0.5592, 0.7324, 0.636, 0.7482, 0.64, 0.7515, 0.6405, 0.5909, 0.6108, 0.5979, 0.605, 0.5794, 0.1974, 0.5792, 0.1907, 0.7934, 0.1846, 0.7682, 0.2106, 0.6276, 0.01354, 0.6984, 0.04523, 0.688, 0.05616, 0.63, 0.03361, 0.7142, 0.5582, 0.7163, 0.5596, 0.7133, 0.559, 0.7133, 0.5595, 0.7156, 0.5549, 0.7151, 0.5574, 0.7154, 0.5573, 0.7159, 0.5552, 0.7176, 0.553, 0.7163, 0.5596, 0.7151, 0.5574, 0.7156, 0.5549, 0.7156, 0.5541, 0.7176, 0.553, 0.7156, 0.5549, 0.7159, 0.5552, 0.7163, 0.5596, 0.7142, 0.5582, 0.7154, 0.5573, 0.7151, 0.5574, 0.7176, 0.553, 0.7156, 0.5541, 0.716, 0.5532, 0.716, 0.5533, 0.7142, 0.5518, 0.7144, 0.5512, 0.7149, 0.5524, 0.7151, 0.5522, 0.7081, 0.5602, 0.7056, 0.5588, 0.7057, 0.5592, 0.7078, 0.5604, 0.7091, 0.5629, 0.7024, 0.5591, 0.7056, 0.5588, 0.7081, 0.5602, 0.7095, 0.5601, 0.7091, 0.5629, 0.7081, 0.5602, 0.7078, 0.5604, 0.7024, 0.5591, 0.7053, 0.558, 0.7057, 0.5592, 0.7056, 0.5588, 0.7107, 0.5541, 0.7105, 0.5543, 0.7095, 0.5601, 0.7053, 0.558, 0.7105, 0.5542, 0.7106, 0.5542, 0.7156, 0.5541, 0.7142, 0.5582, 0.5952, 0.1752, 0.5989, 0.1745, 0.6163, 0.1723, 0.7502, 0.1564, 0.7555, 0.1617, 0.7836, 0.6327, 0.7835, 0.6326, 0.784, 0.6316, 0.7846, 0.6307, 0.785, 0.6298, 0.7854, 0.6291, 0.7858, 0.6285, 0.786, 0.6281, 0.7862, 0.6278, 0.7863, 0.6275, 0.7864, 0.6274, 0.7864, 0.6272, 0.7873, 0.6275, 0.7844, 0.6399, 0.7834, 0.6399, 0.7835, 0.6394, 0.7834, 0.6391, 0.7834, 0.6387, 0.7834, 0.6381, 0.7834, 0.6375, 0.7834, 0.6367, 0.7834, 0.6358, 0.7835, 0.6348, 0.7836, 0.6338, 0.7838, 0.6328, 0.7515, 0.6405, 0.7763, 0.5813, 0.7865, 0.5824, 0.7639, 0.6569, 0.7105, 0.5543, 0.7105, 0.5542, 0.7142, 0.5582, 0.7095, 0.5601, 0.7163, 0.5596, 0.7091, 0.5629, 0.7106, 0.5602, 0.7133, 0.559, 0.7605, 0.5701, 0.7704, 0.5723, 0.7324, 0.636, 0.7239, 0.6219, 0.7144, 0.5512, 0.7119, 0.5475, 0.7227, 0.5486, 0.7176, 0.553, 0.7149, 0.5524, 0.716, 0.5533, 0.716, 0.5532, 0.7151, 0.5522, 0.7119, 0.5475, 0.6938, 0.5203, 0.744, 0.5218, 0.7227, 0.5486, 0.5922, 0.09846, 0.5842, 0.1061, 0.5848, 0.1082, 0.63, 0.03361, 0.6305, 0.03624, 0.5706, 0.6614, 0.7619, 0.6634, 0.7759, 0.6799, 0.7495, 0.6962, 0.5579, 0.6958, 0.5491, 0.6315, 0.5909, 0.6108, 0.7515, 0.6405, 0.7639, 0.6569, 0.7144, 0.5512, 0.7176, 0.553, 0.716, 0.5533, 0.7149, 0.5524, 0.8507, 0.4215, 0.8404, 0.2803, 0.8293, 0.1767, 0.8094, 0.03657, 0.8504, 0.2268, 0.1061, 0.2195, 0.09807, 0.2196, 0.09009, 0.2193, 0.08184, 0.2192, 0.07506, 0.2189, 0.06666, 0.2188, 0.05992, 0.2184, 0.05151, 0.2186, 0.04468, 0.2188, 0.03633, 0.2188, 0.0297, 0.2189, 0.01387, 0.2189, 0.005664, 0.04306, 0.1939, 0.005664, 0.1929, 0.03411, 0.168, 0.0572, 0.1354, 0.2189, 0.129, 0.2193, 0.1217, 0.2194, 0.1139, 0.2197, 0.6536, 0.1001, 0.6523, 0.09983, 0.6507, 0.09786, 0.6504, 0.09622, 0.7794, 0.6269, 0.7794, 0.6267, 0.7836, 0.6327, 0.7838, 0.6328, 0.7106, 0.5542, 0.7107, 0.5541, 0.7142, 0.5518, 0.7156, 0.5541, 0.7878, 0.6456, 0.786, 0.6446, 0.7835, 0.6394, 0.7834, 0.6399, 0.7972, 0.6267, 0.7932, 0.6457, 0.7844, 0.6399, 0.7873, 0.6275, 0.8293, 0.1767, 0.8404, 0.2803, 0.823, 0.2298, 0.7972, 0.6267, 0.7912, 0.6217, 0.7908, 0.6213, 0.7898, 0.6205, 0.7885, 0.6199, 0.787, 0.6198, 0.7855, 0.6201, 0.784, 0.6209, 0.7826, 0.6219, 0.7814, 0.6233, 0.7803, 0.6249, 0.7794, 0.6263, 0.7794, 0.6267, 0.7794, 0.6269, 0.7787, 0.6295, 0.7785, 0.632, 0.7785, 0.6345, 0.779, 0.6368, 0.7798, 0.6389, 0.7809, 0.6408, 0.7823, 0.6424, 0.784, 0.6436, 0.786, 0.6446, 0.7878, 0.6456, 0.7932, 0.6457, 0.7759, 0.6799, 0.7619, 0.6634, 0.7927, 0.585, 0.8147, 0.5953, 0.7908, 0.6213, 0.7912, 0.6217, 0.7864, 0.6272, 0.7864, 0.6274, 0.7794, 0.6267, 0.7794, 0.6263, 0.7835, 0.6326, 0.7836, 0.6327, 0.7932, 0.6457, 0.7878, 0.6456, 0.7834, 0.6399, 0.7844, 0.6399, 0.7912, 0.6217, 0.7972, 0.6267, 0.7873, 0.6275, 0.7864, 0.6272, 0.7908, 0.6213, 0.7864, 0.6274, 0.7863, 0.6275, 0.7898, 0.6205, 0.7898, 0.6205, 0.7863, 0.6275, 0.7862, 0.6278, 0.7885, 0.6199, 0.7885, 0.6199, 0.7862, 0.6278, 0.786, 0.6281, 0.787, 0.6198, 0.787, 0.6198, 0.786, 0.6281, 0.7858, 0.6285, 0.7855, 0.6201, 0.7855, 0.6201, 0.7858, 0.6285, 0.7854, 0.6291, 0.784, 0.6209, 0.784, 0.6209, 0.7854, 0.6291, 0.785, 0.6298, 0.7826, 0.6219, 0.7826, 0.6219, 0.785, 0.6298, 0.7846, 0.6307, 0.7814, 0.6233, 0.7814, 0.6233, 0.7846, 0.6307, 0.784, 0.6316, 0.7803, 0.6249, 0.7803, 0.6249, 0.784, 0.6316, 0.7835, 0.6326, 0.7794, 0.6263, 0.7794, 0.6269, 0.7838, 0.6328, 0.7836, 0.6338, 0.7787, 0.6295, 0.7787, 0.6295, 0.7836, 0.6338, 0.7835, 0.6348, 0.7785, 0.632, 0.7785, 0.632, 0.7835, 0.6348, 0.7834, 0.6358, 0.7785, 0.6345, 0.7785, 0.6345, 0.7834, 0.6358, 0.7834, 0.6367, 0.779, 0.6368, 0.779, 0.6368, 0.7834, 0.6367, 0.7834, 0.6375, 0.7798, 0.6389, 0.7798, 0.6389, 0.7834, 0.6375, 0.7834, 0.6381, 0.7809, 0.6408, 0.7809, 0.6408, 0.7834, 0.6381, 0.7834, 0.6387, 0.7823, 0.6424, 0.7823, 0.6424, 0.7834, 0.6387, 0.7834, 0.6391, 0.784, 0.6436, 0.784, 0.6436, 0.7834, 0.6391, 0.7835, 0.6394, 0.786, 0.6446, 0.9699, 0.8194, 0.9608, 0.803, 0.9353, 0.8058, 0.8784, 0.8089, 0.845, 0.8089, 0.845, 0.9639, 0.826, 0.9943, 0.826, 0.7908, 0.9678, 0.7895, 0.9829, 0.8114, 0.9678, 0.7895, 0.826, 0.7908, 0.826, 0.7886, 0.9687, 0.7875, 0.9829, 0.8114, 0.9678, 0.7895, 0.9687, 0.7875, 0.9849, 0.81, 0.1402, 0.7273, 0.1496, 0.7338, 0.1476, 0.7407, 0.1381, 0.7353, 0.141, 0.7168, 0.1501, 0.7233, 0.1496, 0.7338, 0.1402, 0.7273, 0.1406, 0.7029, 0.1493, 0.7083, 0.1501, 0.7233, 0.141, 0.7168, 0.1395, 0.6855, 0.1478, 0.689, 0.1493, 0.7083, 0.1406, 0.7029, 0.1379, 0.665, 0.146, 0.6659, 0.1478, 0.689, 0.1395, 0.6855, 0.136, 0.6416, 0.1437, 0.6397, 0.146, 0.6659, 0.1379, 0.665, 0.1337, 0.616, 0.1413, 0.6109, 0.1437, 0.6397, 0.136, 0.6416, 0.1313, 0.5889, 0.1387, 0.5804, 0.1413, 0.6109, 0.1337, 0.616, 0.1287, 0.561, 0.1359, 0.5489, 0.1387, 0.5804, 0.1313, 0.5889, 0.09672, 0.8305, 0.1381, 0.7353, 0.1476, 0.7407, 0.1053, 0.8409, 0.1381, 0.7353, 0.1381, 0.7353, 0.1476, 0.7407, 0.1476, 0.7407, 0.09672, 0.8305, 0.1053, 0.8409, 0.1063, 0.9064, 0.09754, 0.9063, 0.1734, 0.7406, 0.1849, 0.7473, 0.1826, 0.7545, 0.1721, 0.7495, 0.1735, 0.7294, 0.1853, 0.7364, 0.1849, 0.7473, 0.1734, 0.7406, 0.1726, 0.7145, 0.1841, 0.7205, 0.1853, 0.7364, 0.1735, 0.7294, 0.1711, 0.6957, 0.1823, 0.6999, 0.1841, 0.7205, 0.1726, 0.7145, 0.1692, 0.6731, 0.1801, 0.6749, 0.1823, 0.6999, 0.1711, 0.6957, 0.1671, 0.6474, 0.1777, 0.6462, 0.1801, 0.6749, 0.1692, 0.6731, 0.1648, 0.6192, 0.1752, 0.6146, 0.1777, 0.6462, 0.1671, 0.6474, 0.1625, 0.5893, 0.1728, 0.5811, 0.1752, 0.6146, 0.1648, 0.6192, 0.1604, 0.5584, 0.1707, 0.5463, 0.1728, 0.5811, 0.1625, 0.5893, 0.1329, 0.8428, 0.1721, 0.7495, 0.1826, 0.7545, 0.1433, 0.8546, 0.1721, 0.7495, 0.1721, 0.7495, 0.1826, 0.7545, 0.1826, 0.7545, 0.1329, 0.8428, 0.1433, 0.8546, 0.1398, 0.9069, 0.1306, 0.9068, 0.05809, 0.8157, 0.06582, 0.8262, 0.07683, 0.907, 0.06841, 0.9077, 0.1045, 0.7189, 0.1045, 0.7189, 0.1123, 0.7241, 0.1123, 0.7241, 0.05809, 0.8157, 0.1045, 0.7189, 0.1123, 0.7241, 0.06582, 0.8262, 0.09709, 0.5643, 0.1013, 0.5524, 0.1044, 0.5804, 0.0999, 0.589, 0.0999, 0.589, 0.1044, 0.5804, 0.1071, 0.6076, 0.1024, 0.6131, 0.1024, 0.6131, 0.1071, 0.6076, 0.1095, 0.6333, 0.1046, 0.6358, 0.1046, 0.6358, 0.1095, 0.6333, 0.1115, 0.6568, 0.1064, 0.6566, 0.1064, 0.6566, 0.1115, 0.6568, 0.1131, 0.6774, 0.1077, 0.675, 0.1077, 0.675, 0.1131, 0.6774, 0.114, 0.6946, 0.1085, 0.6903, 0.1085, 0.6903, 0.114, 0.6946, 0.1143, 0.708, 0.1085, 0.7025, 0.1085, 0.7025, 0.1143, 0.708, 0.114, 0.7175, 0.1073, 0.7118, 0.1073, 0.7118, 0.114, 0.7175, 0.1123, 0.7241, 0.1045, 0.7189, 0.7615, 0.4969, 0.7865, 0.5824, 0.7763, 0.5813, 0.7529, 0.5118, 0.6163, 0.1723, 0.5922, 0.09846, 0.6023, 0.09732, 0.6281, 0.1588, 0.6527, 0.09983, 0.6529, 0.1031, 0.6481, 0.09663, 0.6509, 0.09749, 0.1894, 0.7464, 0.2015, 0.7532, 0.1993, 0.7603, 0.1884, 0.7555, 0.1894, 0.735, 0.2022, 0.7422, 0.2015, 0.7532, 0.1894, 0.7464, 0.1884, 0.7199, 0.2011, 0.7262, 0.2022, 0.7422, 0.1894, 0.735, 0.1867, 0.7005, 0.1992, 0.7051, 0.2011, 0.7262, 0.1884, 0.7199, 0.1848, 0.6772, 0.197, 0.6793, 0.1992, 0.7051, 0.1867, 0.7005, 0.1826, 0.6504, 0.1946, 0.6495, 0.197, 0.6793, 0.1848, 0.6772, 0.1803, 0.6209, 0.1922, 0.6166, 0.1946, 0.6495, 0.1826, 0.6504, 0.1782, 0.5896, 0.1899, 0.5816, 0.1922, 0.6166, 0.1803, 0.6209, 0.1763, 0.5573, 0.1881, 0.5455, 0.1899, 0.5816, 0.1782, 0.5896, 0.1515, 0.8485, 0.1884, 0.7555, 0.1993, 0.7603, 0.1638, 0.8616, 0.1884, 0.7555, 0.1884, 0.7555, 0.1993, 0.7603, 0.1993, 0.7603, 0.1515, 0.8485, 0.1638, 0.8616, 0.1583, 0.907, 0.1489, 0.9067, 0.115, 0.8369, 0.1241, 0.8479, 0.1217, 0.9069, 0.1128, 0.9066, 0.1552, 0.7428, 0.1553, 0.7428, 0.1653, 0.748, 0.1653, 0.748, 0.115, 0.8369, 0.1552, 0.7428, 0.1653, 0.748, 0.1241, 0.8479, 0.1445, 0.5596, 0.1533, 0.5475, 0.1558, 0.5807, 0.1469, 0.589, 0.1469, 0.589, 0.1558, 0.5807, 0.1583, 0.6127, 0.1493, 0.6176, 0.1493, 0.6176, 0.1583, 0.6127, 0.1608, 0.6429, 0.1516, 0.6445, 0.1516, 0.6445, 0.1608, 0.6429, 0.1631, 0.6704, 0.1536, 0.6691, 0.1536, 0.6691, 0.1631, 0.6704, 0.1651, 0.6945, 0.1554, 0.6907, 0.1554, 0.6907, 0.1651, 0.6945, 0.1668, 0.7146, 0.1567, 0.7088, 0.1567, 0.7088, 0.1668, 0.7146, 0.1678, 0.7301, 0.1572, 0.7233, 0.1572, 0.7233, 0.1678, 0.7301, 0.1675, 0.7409, 0.157, 0.7343, 0.157, 0.7343, 0.1675, 0.7409, 0.1653, 0.748, 0.1553, 0.7428, 0.07793, 0.8235, 0.08611, 0.8338, 0.0913, 0.9064, 0.08277, 0.9066, 0.1211, 0.7273, 0.1211, 0.7273, 0.1298, 0.7326, 0.1298, 0.7327, 0.07793, 0.8235, 0.1211, 0.7273, 0.1298, 0.7327, 0.08611, 0.8338, 0.1129, 0.5626, 0.1186, 0.5505, 0.1215, 0.5803, 0.1156, 0.5889, 0.1156, 0.5889, 0.1215, 0.5803, 0.1242, 0.6092, 0.1181, 0.6145, 0.1181, 0.6145, 0.1242, 0.6092, 0.1266, 0.6365, 0.1203, 0.6387, 0.1203, 0.6387, 0.1266, 0.6365, 0.1287, 0.6614, 0.1222, 0.6608, 0.1222, 0.6608, 0.1287, 0.6614, 0.1305, 0.6832, 0.1236, 0.6803, 0.1236, 0.6803, 0.1305, 0.6832, 0.1316, 0.7016, 0.1245, 0.6967, 0.1245, 0.6967, 0.1316, 0.7016, 0.132, 0.7159, 0.1246, 0.7098, 0.1246, 0.7098, 0.132, 0.7159, 0.1318, 0.726, 0.1236, 0.7199, 0.1236, 0.7199, 0.1318, 0.726, 0.1298, 0.7326, 0.1211, 0.7273, 0.08468, 0.7005, 0.09652, 0.7085, 0.09497, 0.7145, 0.08283, 0.7064, 0.08519, 0.6922, 0.09703, 0.7, 0.09652, 0.7085, 0.08468, 0.7005, 0.08497, 0.681, 0.09664, 0.6877, 0.09703, 0.7, 0.08519, 0.6922, 0.08425, 0.667, 0.09565, 0.6716, 0.09664, 0.6877, 0.08497, 0.681, 0.08307, 0.6504, 0.09417, 0.6522, 0.09565, 0.6716, 0.08425, 0.667, 0.08145, 0.6316, 0.09222, 0.6302, 0.09417, 0.6522, 0.08307, 0.6504, 0.07943, 0.6111, 0.08986, 0.6061, 0.09222, 0.6302, 0.08145, 0.6316, 0.07707, 0.5893, 0.0871, 0.5806, 0.08986, 0.6061, 0.07943, 0.6111, 0.07443, 0.567, 0.08406, 0.5545, 0.0871, 0.5806, 0.07707, 0.5893, 0.02868, 0.8045, 0.08282, 0.7064, 0.09496, 0.7145, 0.04333, 0.8179, 0.08282, 0.7064, 0.08283, 0.7064, 0.09497, 0.7145, 0.09496, 0.7145, 0.02868, 0.8045, 0.04333, 0.8179, 0.06281, 0.9083, 0.04722, 0.9106, 0.2015, 0.7532, 0.205, 0.7517, 0.2041, 0.7608, 0.1993, 0.7603, 0.2022, 0.7422, 0.2051, 0.7403, 0.205, 0.7517, 0.2015, 0.7532, 0.2011, 0.7262, 0.2039, 0.725, 0.2051, 0.7403, 0.2022, 0.7422, 0.1992, 0.7051, 0.2022, 0.7052, 0.2039, 0.725, 0.2011, 0.7262, 0.197, 0.6793, 0.2003, 0.6812, 0.2022, 0.7052, 0.1992, 0.7051, 0.1946, 0.6495, 0.1981, 0.6533, 0.2003, 0.6812, 0.197, 0.6793, 0.1922, 0.6166, 0.1959, 0.6227, 0.1981, 0.6533, 0.1946, 0.6495, 0.1899, 0.5816, 0.194, 0.5901, 0.1959, 0.6227, 0.1922, 0.6166, 0.1881, 0.5455, 0.1924, 0.5565, 0.194, 0.5901, 0.1899, 0.5816, 0.1638, 0.8616, 0.1993, 0.7603, 0.2041, 0.7608, 0.1719, 0.8542, 0.1993, 0.7603, 0.1993, 0.7603, 0.2041, 0.7608, 0.2041, 0.7608, 0.1638, 0.8616, 0.1719, 0.8542, 0.1675, 0.9067, 0.1583, 0.907, 0.1433, 0.8546, 0.1515, 0.8485, 0.1489, 0.9067, 0.1398, 0.9069, 0.1826, 0.7545, 0.1826, 0.7545, 0.1884, 0.7555, 0.1884, 0.7555, 0.1433, 0.8546, 0.1826, 0.7545, 0.1884, 0.7555, 0.1515, 0.8485, 0.1707, 0.5463, 0.1763, 0.5573, 0.1782, 0.5896, 0.1728, 0.5811, 0.1728, 0.5811, 0.1782, 0.5896, 0.1803, 0.6209, 0.1752, 0.6146, 0.1752, 0.6146, 0.1803, 0.6209, 0.1826, 0.6504, 0.1777, 0.6462, 0.1777, 0.6462, 0.1826, 0.6504, 0.1848, 0.6772, 0.1801, 0.6749, 0.1801, 0.6749, 0.1848, 0.6772, 0.1867, 0.7005, 0.1823, 0.6999, 0.1823, 0.6999, 0.1867, 0.7005, 0.1884, 0.7199, 0.1841, 0.7205, 0.1841, 0.7205, 0.1884, 0.7199, 0.1894, 0.735, 0.1853, 0.7364, 0.1853, 0.7364, 0.1894, 0.735, 0.1894, 0.7464, 0.1849, 0.7473, 0.1849, 0.7473, 0.1894, 0.7464, 0.1884, 0.7555, 0.1826, 0.7545, 0.1241, 0.8479, 0.1329, 0.8428, 0.1306, 0.9068, 0.1217, 0.9069, 0.1653, 0.748, 0.1653, 0.748, 0.1721, 0.7495, 0.1721, 0.7495, 0.1241, 0.8479, 0.1653, 0.748, 0.1721, 0.7495, 0.1329, 0.8428, 0.1533, 0.5475, 0.1604, 0.5584, 0.1625, 0.5893, 0.1558, 0.5807, 0.1558, 0.5807, 0.1625, 0.5893, 0.1648, 0.6192, 0.1583, 0.6127, 0.1583, 0.6127, 0.1648, 0.6192, 0.1671, 0.6474, 0.1608, 0.6429, 0.1608, 0.6429, 0.1671, 0.6474, 0.1692, 0.6731, 0.1631, 0.6704, 0.1631, 0.6704, 0.1692, 0.6731, 0.1711, 0.6957, 0.1651, 0.6945, 0.1651, 0.6945, 0.1711, 0.6957, 0.1726, 0.7145, 0.1668, 0.7146, 0.1668, 0.7146, 0.1726, 0.7145, 0.1735, 0.7294, 0.1678, 0.7301, 0.1678, 0.7301, 0.1735, 0.7294, 0.1734, 0.7406, 0.1675, 0.7409, 0.1675, 0.7409, 0.1734, 0.7406, 0.1721, 0.7495, 0.1653, 0.748, 0.1496, 0.7338, 0.157, 0.7343, 0.1553, 0.7428, 0.1476, 0.7407, 0.1501, 0.7233, 0.1572, 0.7233, 0.157, 0.7343, 0.1496, 0.7338, 0.1493, 0.7083, 0.1567, 0.7088, 0.1572, 0.7233, 0.1501, 0.7233, 0.1478, 0.689, 0.1554, 0.6907, 0.1567, 0.7088, 0.1493, 0.7083, 0.146, 0.6659, 0.1536, 0.6691, 0.1554, 0.6907, 0.1478, 0.689, 0.1437, 0.6397, 0.1516, 0.6445, 0.1536, 0.6691, 0.146, 0.6659, 0.1413, 0.6109, 0.1493, 0.6176, 0.1516, 0.6445, 0.1437, 0.6397, 0.1387, 0.5804, 0.1469, 0.589, 0.1493, 0.6176, 0.1413, 0.6109, 0.1359, 0.5489, 0.1445, 0.5596, 0.1469, 0.589, 0.1387, 0.5804, 0.1053, 0.8409, 0.1476, 0.7407, 0.1552, 0.7428, 0.115, 0.8369, 0.1476, 0.7407, 0.1476, 0.7407, 0.1553, 0.7428, 0.1552, 0.7428, 0.1053, 0.8409, 0.115, 0.8369, 0.1128, 0.9066, 0.1063, 0.9064, 0.08611, 0.8338, 0.09672, 0.8305, 0.09754, 0.9063, 0.0913, 0.9064, 0.1298, 0.7327, 0.1298, 0.7326, 0.1381, 0.7353, 0.1381, 0.7353, 0.08611, 0.8338, 0.1298, 0.7327, 0.1381, 0.7353, 0.09672, 0.8305, 0.1186, 0.5505, 0.1287, 0.561, 0.1313, 0.5889, 0.1215, 0.5803, 0.1215, 0.5803, 0.1313, 0.5889, 0.1337, 0.616, 0.1242, 0.6092, 0.1242, 0.6092, 0.1337, 0.616, 0.136, 0.6416, 0.1266, 0.6365, 0.1266, 0.6365, 0.136, 0.6416, 0.1379, 0.665, 0.1287, 0.6614, 0.1287, 0.6614, 0.1379, 0.665, 0.1395, 0.6855, 0.1305, 0.6832, 0.1305, 0.6832, 0.1395, 0.6855, 0.1406, 0.7029, 0.1316, 0.7016, 0.1316, 0.7016, 0.1406, 0.7029, 0.141, 0.7168, 0.132, 0.7159, 0.132, 0.7159, 0.141, 0.7168, 0.1402, 0.7273, 0.1318, 0.726, 0.1318, 0.726, 0.1402, 0.7273, 0.1381, 0.7353, 0.1298, 0.7326, 0.114, 0.7175, 0.1236, 0.7199, 0.1211, 0.7273, 0.1123, 0.7241, 0.1143, 0.708, 0.1246, 0.7098, 0.1236, 0.7199, 0.114, 0.7175, 0.114, 0.6946, 0.1245, 0.6967, 0.1246, 0.7098, 0.1143, 0.708, 0.1131, 0.6774, 0.1236, 0.6803, 0.1245, 0.6967, 0.114, 0.6946, 0.1115, 0.6568, 0.1222, 0.6608, 0.1236, 0.6803, 0.1131, 0.6774, 0.1095, 0.6333, 0.1203, 0.6387, 0.1222, 0.6608, 0.1115, 0.6568, 0.1071, 0.6076, 0.1181, 0.6145, 0.1203, 0.6387, 0.1095, 0.6333, 0.1044, 0.5804, 0.1156, 0.5889, 0.1181, 0.6145, 0.1071, 0.6076, 0.1013, 0.5524, 0.1129, 0.5626, 0.1156, 0.5889, 0.1044, 0.5804, 0.06582, 0.8262, 0.1123, 0.7241, 0.1211, 0.7273, 0.07793, 0.8235, 0.1123, 0.7241, 0.1123, 0.7241, 0.1211, 0.7273, 0.1211, 0.7273, 0.06582, 0.8262, 0.07793, 0.8235, 0.08277, 0.9066, 0.07683, 0.907, 0.7704, 0.5723, 0.777, 0.5801, 0.7482, 0.64, 0.7324, 0.636, 0.09652, 0.7085, 0.1073, 0.7118, 0.1045, 0.7189, 0.09497, 0.7145, 0.09703, 0.7, 0.1085, 0.7025, 0.1073, 0.7118, 0.09652, 0.7085, 0.09664, 0.6877, 0.1085, 0.6903, 0.1085, 0.7025, 0.09703, 0.7, 0.09565, 0.6716, 0.1077, 0.675, 0.1085, 0.6903, 0.09664, 0.6877, 0.09417, 0.6522, 0.1064, 0.6566, 0.1077, 0.675, 0.09565, 0.6716, 0.09222, 0.6302, 0.1046, 0.6358, 0.1064, 0.6566, 0.09417, 0.6522, 0.08986, 0.6061, 0.1024, 0.6131, 0.1046, 0.6358, 0.09222, 0.6302, 0.0871, 0.5806, 0.0999, 0.589, 0.1024, 0.6131, 0.08986, 0.6061, 0.08406, 0.5545, 0.09709, 0.5643, 0.0999, 0.589, 0.0871, 0.5806, 0.04333, 0.8179, 0.09496, 0.7145, 0.1045, 0.7189, 0.05809, 0.8157, 0.09496, 0.7145, 0.09497, 0.7145, 0.1045, 0.7189, 0.1045, 0.7189, 0.04333, 0.8179, 0.05809, 0.8157, 0.06841, 0.9077, 0.06281, 0.9083, 0.1414, 0.2637, 0.129, 0.2193, 0.1354, 0.2189, 0.1479, 0.2586, 0.6529, 0.1031, 0.6527, 0.09983, 0.6523, 0.09983, 0.6536, 0.1001, 0.5491, 0.6315, 0.7639, 0.6569, 0.7619, 0.6634, 0.5706, 0.6614, 0.1479, 0.2586, 0.1354, 0.2189, 0.168, 0.0572, 0.168, 0.05723, 0.3623, 0.1063, 0.5377, 0.2153, 0.4873, 0.192, 0.4374, 0.1717, 0.3894, 0.155, 0.3448, 0.1423, 0.305, 0.1342, 0.2712, 0.1307, 0.2434, 0.1325, 0.2236, 0.1394, 0.2125, 0.1512, 0.2126, 0.1513, 0.168, 0.05723, 0.1929, 0.03413, 0.3561, 0.07255, 0.3623, 0.1063, 0.7778, 0.2433, 0.7778, 0.4697, 0.5736, 0.4697, 0.5856, 0.2348, 0.1835, 0.3519, 0.1907, 0.3489, 0.1907, 0.3489, 0.1835, 0.3519, 0.1794, 0.8584, 0.2872, 0.8669, 0.2872, 0.867, 0.2965, 0.8643, 0.3062, 0.8546, 0.3162, 0.8378, 0.3266, 0.8108, 0.3358, 0.7774, 0.3435, 0.7387, 0.3493, 0.6959, 0.3533, 0.6502, 0.3551, 0.603, 0.3699, 0.7781, 0.324, 0.9192, 0.324, 0.9193, 0.1753, 0.9074, 0.1414, 0.2637, 0.1479, 0.2586, 0.1907, 0.3489, 0.1835, 0.3519, 0.7615, 0.4969, 0.6876, 0.4938, 0.7002, 0.481, 0.7665, 0.4928, 0.1924, 0.5565, 0.1906, 0.5229, 0.1979, 0.5219, 0.1996, 0.5562, 0.1906, 0.5229, 0.1894, 0.4903, 0.1966, 0.4887, 0.1979, 0.5219, 0.1894, 0.4903, 0.1885, 0.4596, 0.1957, 0.4573, 0.1966, 0.4887, 0.1885, 0.4596, 0.1879, 0.4317, 0.195, 0.4289, 0.1957, 0.4573, 0.1879, 0.4317, 0.1874, 0.4075, 0.1945, 0.4044, 0.195, 0.4289, 0.1874, 0.4075, 0.1872, 0.3876, 0.1941, 0.3843, 0.1945, 0.4044, 0.1872, 0.3876, 0.1867, 0.3722, 0.1936, 0.3688, 0.1941, 0.3843, 0.1867, 0.3722, 0.1855, 0.3608, 0.1927, 0.3574, 0.1936, 0.3688, 0.1855, 0.3608, 0.1835, 0.3519, 0.1907, 0.3489, 0.1927, 0.3574, 0.6276, 0.01354, 0.5745, 0.1083, 0.5683, 0.1098, 0.6239, 0.01446, 0.1929, 0.03413, 0.1929, 0.03411, 0.1939, 0.005664, 0.2372, 0.01472, 0.3253, 0.05476, 0.3561, 0.07252, 0.3561, 0.07255, 0.168, 0.0572, 0.1929, 0.03411, 0.1929, 0.03413, 0.168, 0.05723, 0.3623, 0.1063, 0.3561, 0.07255, 0.3561, 0.07252, 0.3623, 0.1063, 0.5794, 0.1974, 0.5683, 0.1098, 0.5745, 0.1083, 0.5792, 0.1907, 0.8628, 0.2255, 0.8527, 0.4527, 0.8507, 0.4215, 0.8504, 0.2268, 0.8078, 0.2314, 0.823, 0.2298, 0.8404, 0.2803, 0.8507, 0.4215, 0.7273, 0.1404, 0.7502, 0.1564, 0.6163, 0.1723, 0.6281, 0.1588, 0.6023, 0.09732, 0.5922, 0.09846, 0.6305, 0.03624, 0.6342, 0.04859, 0.6697, 0.1048, 0.7273, 0.1404, 0.6281, 0.1588, 0.651, 0.1117, 0.6414, 0.09724, 0.6023, 0.09732, 0.6342, 0.04859, 0.6464, 0.08348, 0.6599, 0.1013, 0.6697, 0.1048, 0.651, 0.1117, 0.6529, 0.1031, 0.6481, 0.09663, 0.6414, 0.09724, 0.6464, 0.08348, 0.6495, 0.08979, 0.6504, 0.09622, 0.6497, 0.09486, 0.6502, 0.09264, 0.6509, 0.0918, 0.6579, 0.09968, 0.657, 0.1006, 0.6547, 0.101, 0.6536, 0.1001, 0.6281, 0.1588, 0.6023, 0.09732, 0.6414, 0.09724, 0.651, 0.1117, 0.6523, 0.09983, 0.6527, 0.09983, 0.6509, 0.09749, 0.6507, 0.09786, 0.6504, 0.09622, 0.6507, 0.09786, 0.6509, 0.09749, 0.6481, 0.09663, 0.6505, 0.09248, 0.6502, 0.09264, 0.6497, 0.09486, 0.65, 0.09503, 0.6495, 0.08979, 0.6505, 0.09248, 0.65, 0.09503, 0.6481, 0.09663, 0.6509, 0.0918, 0.6502, 0.09264, 0.6505, 0.09248, 0.6495, 0.08979, 0.6481, 0.09663, 0.65, 0.09503, 0.6497, 0.09486, 0.6504, 0.09622, 0.6504, 0.09622, 0.6553, 0.09441, 0.6553, 0.09452, 0.6536, 0.1001, 0.6495, 0.08979, 0.6509, 0.09079, 0.651, 0.09073, 0.6509, 0.0918, 0.6534, 0.09025, 0.6523, 0.09017, 0.6524, 0.09038, 0.6535, 0.08932, 0.6545, 0.1008, 0.6547, 0.101, 0.657, 0.1006, 0.6572, 0.1002, 0.6529, 0.1031, 0.6545, 0.1008, 0.6572, 0.1002, 0.6599, 0.1013, 0.6536, 0.1001, 0.6547, 0.101, 0.6545, 0.1008, 0.6529, 0.1031, 0.6599, 0.1013, 0.6572, 0.1002, 0.657, 0.1006, 0.6579, 0.09968, 0.6553, 0.09423, 0.6579, 0.09968, 0.6536, 0.1001, 0.6553, 0.09452, 0.6553, 0.09441, 0.6504, 0.09622, 0.6509, 0.0918, 0.6553, 0.09429, 0.63, 0.03361, 0.688, 0.05616, 0.6905, 0.05928, 0.6305, 0.03624, 0.7619, 0.6634, 0.7639, 0.6569, 0.7865, 0.5824, 0.7927, 0.585, 0.6342, 0.04859, 0.6305, 0.03624, 0.6905, 0.05928, 0.6842, 0.06637, 0.5647, 0.1559, 0.5647, 0.156, 0.5644, 0.1574, 0.5642, 0.1587, 0.5639, 0.1599, 0.5637, 0.161, 0.5636, 0.1619, 0.5634, 0.1628, 0.5632, 0.1633, 0.5631, 0.1638, 0.563, 0.1641, 0.563, 0.1643, 0.5619, 0.1644, 0.5613, 0.148, 0.5624, 0.1476, 0.5623, 0.1482, 0.5624, 0.1485, 0.5626, 0.149, 0.5627, 0.1495, 0.563, 0.1502, 0.5632, 0.1511, 0.5635, 0.1521, 0.5638, 0.1533, 0.5642, 0.1545, 0.5646, 0.1557, 0.5792, 0.1907, 0.5745, 0.1083, 0.5848, 0.1082, 0.5952, 0.1752, 0.7934, 0.1846, 0.5792, 0.1907, 0.5952, 0.1752, 0.7555, 0.1617, 0.6901, 0.5111, 0.6928, 0.5085, 0.7529, 0.5118, 0.7512, 0.5131, 0.5491, 0.1444, 0.5613, 0.148, 0.5619, 0.1644, 0.5498, 0.1696, 0.6464, 0.08348, 0.6573, 0.08639, 0.6535, 0.08932, 0.6495, 0.08979, 0.6342, 0.04859, 0.6842, 0.06637, 0.6573, 0.08639, 0.6464, 0.08348, 0.7142, 0.5518, 0.7151, 0.5522, 0.716, 0.5532, 0.7156, 0.5541, 0.6509, 0.09079, 0.6495, 0.08979, 0.6535, 0.08932, 0.6524, 0.09038, 0.7665, 0.4928, 0.7927, 0.585, 0.7865, 0.5824, 0.7615, 0.4969, 0.6553, 0.09452, 0.6553, 0.09441, 0.6553, 0.09429, 0.6553, 0.09423, 0.651, 0.1117, 0.6414, 0.09724, 0.6481, 0.09663, 0.6529, 0.1031, 0.5989, 0.1745, 0.5842, 0.1061, 0.5922, 0.09846, 0.6163, 0.1723, 0.5952, 0.1752, 0.5848, 0.1082, 0.5842, 0.1061, 0.5989, 0.1745, 0.6239, 0.01446, 0.6913, 0.02829, 0.6984, 0.04523, 0.6276, 0.01354, 0.651, 0.09073, 0.6509, 0.09079, 0.6524, 0.09038, 0.6523, 0.09017, 0.7163, 0.5596, 0.7226, 0.5634, 0.7081, 0.5703, 0.7091, 0.5629, 0.5705, 0.1552, 0.5647, 0.156, 0.5647, 0.1559, 0.5705, 0.1545, 0.6553, 0.09429, 0.6509, 0.0918, 0.6534, 0.09025, 0.6553, 0.09423, 0.5573, 0.1707, 0.563, 0.1643, 0.563, 0.1641, 0.5582, 0.1705, 0.777, 0.5801, 0.7763, 0.5813, 0.7515, 0.6405, 0.7482, 0.64, 0.7106, 0.5602, 0.711, 0.5605, 0.7133, 0.5595, 0.7133, 0.559, 0.5705, 0.1545, 0.5706, 0.1542, 0.57, 0.1517, 0.5691, 0.1493, 0.568, 0.1471, 0.5666, 0.1451, 0.5649, 0.1435, 0.5632, 0.1423, 0.5613, 0.1415, 0.5594, 0.1412, 0.5574, 0.1413, 0.5551, 0.1414, 0.5491, 0.1444, 0.5498, 0.1065, 0.5683, 0.1098, 0.5794, 0.1974, 0.5604, 0.2118, 0.5498, 0.1696, 0.5573, 0.1707, 0.5582, 0.1705, 0.5601, 0.1702, 0.5624, 0.1694, 0.5644, 0.1682, 0.5662, 0.1666, 0.5677, 0.1647, 0.5689, 0.1625, 0.5698, 0.16, 0.5703, 0.1574, 0.5705, 0.1552, 0.5574, 0.1413, 0.5623, 0.1482, 0.5624, 0.1476, 0.5551, 0.1414, 0.5848, 0.1082, 0.5745, 0.1083, 0.6276, 0.01354, 0.63, 0.03361, 0.6089, 0.005664, 0.6239, 0.01446, 0.5683, 0.1098, 0.5498, 0.1065, 0.7778, 0.2433, 0.5856, 0.2348, 0.5604, 0.2118, 0.5794, 0.1974, 0.7682, 0.2106, 0.826, 0.4983, 0.8271, 0.4833, 0.8531, 0.4863, 0.9145, 0.6019, 0.8303, 0.7747, 0.826, 0.7307, 0.8963, 0.6013, 0.8789, 0.5763, 0.854, 0.5232, 0.8443, 0.4988, 0.5705, 0.1545, 0.5647, 0.1559, 0.5646, 0.1557, 0.5706, 0.1542, 0.5498, 0.1696, 0.5619, 0.1644, 0.563, 0.1643, 0.5573, 0.1707, 0.5551, 0.1414, 0.5624, 0.1476, 0.5613, 0.148, 0.5491, 0.1444, 0.7763, 0.5813, 0.777, 0.5801, 0.7704, 0.5723, 0.7512, 0.5131, 0.7529, 0.5118, 0.5574, 0.1413, 0.5594, 0.1412, 0.5624, 0.1485, 0.5623, 0.1482, 0.5594, 0.1412, 0.5613, 0.1415, 0.5626, 0.149, 0.5624, 0.1485, 0.5613, 0.1415, 0.5632, 0.1423, 0.5627, 0.1495, 0.5626, 0.149, 0.5632, 0.1423, 0.5649, 0.1435, 0.563, 0.1502, 0.5627, 0.1495, 0.5649, 0.1435, 0.5666, 0.1451, 0.5632, 0.1511, 0.563, 0.1502, 0.5666, 0.1451, 0.568, 0.1471, 0.5635, 0.1521, 0.5632, 0.1511, 0.568, 0.1471, 0.5691, 0.1493, 0.5638, 0.1533, 0.5635, 0.1521, 0.5691, 0.1493, 0.57, 0.1517, 0.5642, 0.1545, 0.5638, 0.1533, 0.57, 0.1517, 0.5706, 0.1542, 0.5646, 0.1557, 0.5642, 0.1545, 0.5705, 0.1552, 0.5703, 0.1574, 0.5644, 0.1574, 0.5647, 0.156, 0.5703, 0.1574, 0.5698, 0.16, 0.5642, 0.1587, 0.5644, 0.1574, 0.5698, 0.16, 0.5689, 0.1625, 0.5639, 0.1599, 0.5642, 0.1587, 0.5689, 0.1625, 0.5677, 0.1647, 0.5637, 0.161, 0.5639, 0.1599, 0.5677, 0.1647, 0.5662, 0.1666, 0.5636, 0.1619, 0.5637, 0.161, 0.5662, 0.1666, 0.5644, 0.1682, 0.5634, 0.1628, 0.5636, 0.1619, 0.5644, 0.1682, 0.5624, 0.1694, 0.5632, 0.1633, 0.5634, 0.1628, 0.5624, 0.1694, 0.5601, 0.1702, 0.5631, 0.1638, 0.5632, 0.1633, 0.5601, 0.1702, 0.5582, 0.1705, 0.563, 0.1641, 0.5631, 0.1638, 0.8543, 0.4846, 0.9174, 0.6017, 0.9145, 0.6019, 0.8531, 0.4863, 0.9174, 0.6017, 0.8332, 0.7762, 0.8303, 0.7747, 0.9145, 0.6019, 0.8271, 0.4833, 0.8274, 0.481, 0.8543, 0.4846, 0.8531, 0.4863, 0.1235, 0.3918, 0.1206, 0.3841, 0.1295, 0.3778, 0.1322, 0.3845, 0.1254, 0.4022, 0.1235, 0.3918, 0.1322, 0.3845, 0.1337, 0.3948, 0.1264, 0.4161, 0.1254, 0.4022, 0.1337, 0.3948, 0.1344, 0.4098, 0.127, 0.4334, 0.1264, 0.4161, 0.1344, 0.4098, 0.135, 0.4292, 0.1275, 0.454, 0.127, 0.4334, 0.135, 0.4292, 0.1354, 0.4523, 0.1279, 0.4774, 0.1275, 0.454, 0.1354, 0.4523, 0.1358, 0.4786, 0.1282, 0.5031, 0.1279, 0.4774, 0.1358, 0.4786, 0.1362, 0.5074, 0.1284, 0.5303, 0.1282, 0.5031, 0.1362, 0.5074, 0.1366, 0.538, 0.1286, 0.5584, 0.1284, 0.5303, 0.1366, 0.538, 0.137, 0.5697, 0.07043, 0.2942, 0.07801, 0.2831, 0.1295, 0.3778, 0.1206, 0.3841, 0.1206, 0.3841, 0.1295, 0.3778, 0.1295, 0.3778, 0.1206, 0.3841, 0.744, 0.5218, 0.6938, 0.5203, 0.6901, 0.5111, 0.7512, 0.5131, 0.07043, 0.2942, 0.06666, 0.2188, 0.07506, 0.2189, 0.07801, 0.2831, 0.651, 0.09073, 0.6523, 0.09017, 0.6534, 0.09025, 0.6509, 0.0918, 0.1551, 0.3752, 0.1528, 0.3665, 0.1629, 0.3604, 0.1658, 0.3673, 0.1563, 0.3864, 0.1551, 0.3752, 0.1658, 0.3673, 0.1674, 0.3782, 0.157, 0.4013, 0.1563, 0.3864, 0.1674, 0.3782, 0.1679, 0.3941, 0.1575, 0.4201, 0.157, 0.4013, 0.1679, 0.3941, 0.1681, 0.4148, 0.1578, 0.4428, 0.1575, 0.4201, 0.1681, 0.4148, 0.1685, 0.4399, 0.1583, 0.4685, 0.1578, 0.4428, 0.1685, 0.4399, 0.1689, 0.4687, 0.1588, 0.4968, 0.1583, 0.4685, 0.1689, 0.4687, 0.1696, 0.5004, 0.1595, 0.5269, 0.1588, 0.4968, 0.1696, 0.5004, 0.1705, 0.534, 0.1603, 0.5578, 0.1595, 0.5269, 0.1705, 0.534, 0.1718, 0.5688, 0.1047, 0.2783, 0.1134, 0.2659, 0.1628, 0.3604, 0.1528, 0.3665, 0.1528, 0.3665, 0.1628, 0.3604, 0.1629, 0.3604, 0.1528, 0.3665, 0.1047, 0.2783, 0.09807, 0.2196, 0.1061, 0.2195, 0.1134, 0.2659, 0.03377, 0.3127, 0.03633, 0.2188, 0.04468, 0.2188, 0.04043, 0.3016, 0.08894, 0.4038, 0.09614, 0.3978, 0.09615, 0.3978, 0.08894, 0.4038, 0.03377, 0.3127, 0.04043, 0.3016, 0.09614, 0.3978, 0.08894, 0.4038, 0.09678, 0.5581, 0.09715, 0.5333, 0.1024, 0.5414, 0.1021, 0.5696, 0.09715, 0.5333, 0.09727, 0.5091, 0.1025, 0.5141, 0.1024, 0.5414, 0.09727, 0.5091, 0.09719, 0.4862, 0.1023, 0.4883, 0.1025, 0.5141, 0.09719, 0.4862, 0.09697, 0.4654, 0.102, 0.4648, 0.1023, 0.4883, 0.09697, 0.4654, 0.09651, 0.447, 0.1016, 0.4441, 0.102, 0.4648, 0.09651, 0.447, 0.09578, 0.4317, 0.1008, 0.4269, 0.1016, 0.4441, 0.09578, 0.4317, 0.09455, 0.4196, 0.09976, 0.4136, 0.1008, 0.4269, 0.09455, 0.4196, 0.09241, 0.4106, 0.09853, 0.4042, 0.09976, 0.4136, 0.09241, 0.4106, 0.08894, 0.4038, 0.09615, 0.3978, 0.09853, 0.4042, 0.1704, 0.3678, 0.1685, 0.3588, 0.1789, 0.3529, 0.1818, 0.3597, 0.1716, 0.3791, 0.1704, 0.3678, 0.1818, 0.3597, 0.1836, 0.3706, 0.1721, 0.3943, 0.1716, 0.3791, 0.1836, 0.3706, 0.1842, 0.3867, 0.1725, 0.4137, 0.1721, 0.3943, 0.1842, 0.3867, 0.1844, 0.4079, 0.1729, 0.4372, 0.1725, 0.4137, 0.1844, 0.4079, 0.1848, 0.4338, 0.1734, 0.4641, 0.1729, 0.4372, 0.1848, 0.4338, 0.1854, 0.4638, 0.1741, 0.4936, 0.1734, 0.4641, 0.1854, 0.4638, 0.1862, 0.4968, 0.175, 0.525, 0.1741, 0.4936, 0.1862, 0.4968, 0.1874, 0.5318, 0.1763, 0.5573, 0.175, 0.525, 0.1874, 0.5318, 0.1892, 0.568, 0.122, 0.2709, 0.1322, 0.2571, 0.1789, 0.3529, 0.1685, 0.3588, 0.1685, 0.3588, 0.1789, 0.3529, 0.1789, 0.3529, 0.1685, 0.3588, 0.122, 0.2709, 0.1139, 0.2197, 0.1217, 0.2194, 0.1322, 0.2571, 0.0877, 0.2861, 0.08184, 0.2192, 0.09009, 0.2193, 0.09576, 0.2743, 0.1368, 0.3749, 0.1463, 0.3687, 0.1463, 0.3687, 0.1368, 0.375, 0.0877, 0.2861, 0.09576, 0.2743, 0.1463, 0.3687, 0.1368, 0.3749, 0.1445, 0.5582, 0.144, 0.5287, 0.1536, 0.5361, 0.1544, 0.5694, 0.144, 0.5287, 0.1435, 0.5, 0.1529, 0.5039, 0.1536, 0.5361, 0.1435, 0.5, 0.1431, 0.473, 0.1524, 0.4737, 0.1529, 0.5039, 0.1431, 0.473, 0.1427, 0.4484, 0.152, 0.4461, 0.1524, 0.4737, 0.1427, 0.4484, 0.1423, 0.4267, 0.1516, 0.4219, 0.152, 0.4461, 0.1423, 0.4267, 0.1418, 0.4085, 0.1513, 0.4018, 0.1516, 0.4219, 0.1418, 0.4085, 0.1408, 0.3941, 0.1506, 0.3862, 0.1513, 0.4018, 0.1408, 0.3941, 0.1394, 0.3832, 0.1492, 0.3755, 0.1506, 0.3862, 0.1394, 0.3832, 0.1368, 0.375, 0.1463, 0.3687, 0.1492, 0.3755, 0.05261, 0.303, 0.05151, 0.2186, 0.05992, 0.2184, 0.0598, 0.292, 0.1046, 0.3938, 0.1127, 0.3876, 0.1127, 0.3876, 0.1046, 0.3938, 0.05261, 0.303, 0.0598, 0.292, 0.1127, 0.3876, 0.1046, 0.3938, 0.1127, 0.5583, 0.1128, 0.5319, 0.1195, 0.5398, 0.1195, 0.5698, 0.1128, 0.5319, 0.1128, 0.5061, 0.1193, 0.5108, 0.1195, 0.5398, 0.1128, 0.5061, 0.1126, 0.4819, 0.1191, 0.4835, 0.1193, 0.5108, 0.1126, 0.4819, 0.1123, 0.4597, 0.1187, 0.4585, 0.1191, 0.4835, 0.1123, 0.4597, 0.1118, 0.4402, 0.1183, 0.4366, 0.1187, 0.4585, 0.1118, 0.4402, 0.111, 0.4238, 0.1176, 0.4183, 0.1183, 0.4366, 0.111, 0.4238, 0.1098, 0.4108, 0.1166, 0.404, 0.1176, 0.4183, 0.1098, 0.4108, 0.1078, 0.4009, 0.1153, 0.3941, 0.1166, 0.404, 0.1078, 0.4009, 0.1046, 0.3938, 0.1127, 0.3876, 0.1153, 0.3941, 0.07113, 0.424, 0.06872, 0.4183, 0.07996, 0.4091, 0.08208, 0.4148, 0.07243, 0.4321, 0.07113, 0.424, 0.08208, 0.4148, 0.08342, 0.4233, 0.07329, 0.4433, 0.07243, 0.4321, 0.08342, 0.4233, 0.08424, 0.4355, 0.07393, 0.4573, 0.07329, 0.4433, 0.08424, 0.4355, 0.08482, 0.4516, 0.07438, 0.4739, 0.07393, 0.4573, 0.08482, 0.4516, 0.08524, 0.471, 0.07461, 0.4927, 0.07438, 0.4739, 0.08524, 0.471, 0.08546, 0.4931, 0.07462, 0.5134, 0.07461, 0.4927, 0.08546, 0.4931, 0.08548, 0.5173, 0.0744, 0.5353, 0.07462, 0.5134, 0.08548, 0.5173, 0.08524, 0.5429, 0.07397, 0.5577, 0.0744, 0.5353, 0.08524, 0.5429, 0.08478, 0.5692, 0.005664, 0.3265, 0.01892, 0.3119, 0.07995, 0.4091, 0.06871, 0.4183, 0.06871, 0.4183, 0.07995, 0.4091, 0.07996, 0.4091, 0.06872, 0.4183, 0.005664, 0.3265, 0.01387, 0.2189, 0.0297, 0.2189, 0.01892, 0.3119, 0.1818, 0.3597, 0.1789, 0.3529, 0.1835, 0.3519, 0.1855, 0.3608, 0.1836, 0.3706, 0.1818, 0.3597, 0.1855, 0.3608, 0.1867, 0.3722, 0.1842, 0.3867, 0.1836, 0.3706, 0.1867, 0.3722, 0.1872, 0.3876, 0.1844, 0.4079, 0.1842, 0.3867, 0.1872, 0.3876, 0.1874, 0.4075, 0.1848, 0.4338, 0.1844, 0.4079, 0.1874, 0.4075, 0.1879, 0.4317, 0.1854, 0.4638, 0.1848, 0.4338, 0.1879, 0.4317, 0.1885, 0.4596, 0.1862, 0.4968, 0.1854, 0.4638, 0.1885, 0.4596, 0.1894, 0.4903, 0.1874, 0.5318, 0.1862, 0.4968, 0.1894, 0.4903, 0.1906, 0.5229, 0.1892, 0.568, 0.1874, 0.5318, 0.1906, 0.5229, 0.1924, 0.5565, 0.1322, 0.2571, 0.1414, 0.2637, 0.1835, 0.3519, 0.1789, 0.3529, 0.1789, 0.3529, 0.1835, 0.3519, 0.1835, 0.3519, 0.1789, 0.3529, 0.1322, 0.2571, 0.1217, 0.2194, 0.129, 0.2193, 0.1414, 0.2637, 0.1134, 0.2659, 0.1061, 0.2195, 0.1139, 0.2197, 0.122, 0.2709, 0.1628, 0.3604, 0.1685, 0.3588, 0.1685, 0.3588, 0.1629, 0.3604, 0.1134, 0.2659, 0.122, 0.2709, 0.1685, 0.3588, 0.1628, 0.3604, 0.1718, 0.5688, 0.1705, 0.534, 0.175, 0.525, 0.1763, 0.5573, 0.1705, 0.534, 0.1696, 0.5004, 0.1741, 0.4936, 0.175, 0.525, 0.1696, 0.5004, 0.1689, 0.4687, 0.1734, 0.4641, 0.1741, 0.4936, 0.1689, 0.4687, 0.1685, 0.4399, 0.1729, 0.4372, 0.1734, 0.4641, 0.1685, 0.4399, 0.1681, 0.4148, 0.1725, 0.4137, 0.1729, 0.4372, 0.1681, 0.4148, 0.1679, 0.3941, 0.1721, 0.3943, 0.1725, 0.4137, 0.1679, 0.3941, 0.1674, 0.3782, 0.1716, 0.3791, 0.1721, 0.3943, 0.1674, 0.3782, 0.1658, 0.3673, 0.1704, 0.3678, 0.1716, 0.3791, 0.1658, 0.3673, 0.1629, 0.3604, 0.1685, 0.3588, 0.1704, 0.3678, 0.09576, 0.2743, 0.09009, 0.2193, 0.09807, 0.2196, 0.1047, 0.2783, 0.1463, 0.3687, 0.1528, 0.3665, 0.1528, 0.3665, 0.1463, 0.3687, 0.09576, 0.2743, 0.1047, 0.2783, 0.1528, 0.3665, 0.1463, 0.3687, 0.1544, 0.5694, 0.1536, 0.5361, 0.1595, 0.5269, 0.1603, 0.5578, 0.1536, 0.5361, 0.1529, 0.5039, 0.1588, 0.4968, 0.1595, 0.5269, 0.1529, 0.5039, 0.1524, 0.4737, 0.1583, 0.4685, 0.1588, 0.4968, 0.1524, 0.4737, 0.152, 0.4461, 0.1578, 0.4428, 0.1583, 0.4685, 0.152, 0.4461, 0.1516, 0.4219, 0.1575, 0.4201, 0.1578, 0.4428, 0.1516, 0.4219, 0.1513, 0.4018, 0.157, 0.4013, 0.1575, 0.4201, 0.1513, 0.4018, 0.1506, 0.3862, 0.1563, 0.3864, 0.157, 0.4013, 0.1506, 0.3862, 0.1492, 0.3755, 0.1551, 0.3752, 0.1563, 0.3864, 0.1492, 0.3755, 0.1463, 0.3687, 0.1528, 0.3665, 0.1551, 0.3752, 0.1322, 0.3845, 0.1295, 0.3778, 0.1368, 0.375, 0.1394, 0.3832, 0.1337, 0.3948, 0.1322, 0.3845, 0.1394, 0.3832, 0.1408, 0.3941, 0.1344, 0.4098, 0.1337, 0.3948, 0.1408, 0.3941, 0.1418, 0.4085, 0.135, 0.4292, 0.1344, 0.4098, 0.1418, 0.4085, 0.1423, 0.4267, 0.1354, 0.4523, 0.135, 0.4292, 0.1423, 0.4267, 0.1427, 0.4484, 0.1358, 0.4786, 0.1354, 0.4523, 0.1427, 0.4484, 0.1431, 0.473, 0.1362, 0.5074, 0.1358, 0.4786, 0.1431, 0.473, 0.1435, 0.5, 0.1366, 0.538, 0.1362, 0.5074, 0.1435, 0.5, 0.144, 0.5287, 0.137, 0.5697, 0.1366, 0.538, 0.144, 0.5287, 0.1445, 0.5582, 0.07801, 0.2831, 0.0877, 0.2861, 0.1368, 0.3749, 0.1295, 0.3778, 0.1295, 0.3778, 0.1368, 0.3749, 0.1368, 0.375, 0.1295, 0.3778, 0.07801, 0.2831, 0.07506, 0.2189, 0.08184, 0.2192, 0.0877, 0.2861, 0.0598, 0.292, 0.05992, 0.2184, 0.06666, 0.2188, 0.07043, 0.2942, 0.1127, 0.3876, 0.1206, 0.3841, 0.1206, 0.3841, 0.1127, 0.3876, 0.0598, 0.292, 0.07043, 0.2942, 0.1206, 0.3841, 0.1127, 0.3876, 0.1195, 0.5698, 0.1195, 0.5398, 0.1284, 0.5303, 0.1286, 0.5584, 0.1195, 0.5398, 0.1193, 0.5108, 0.1282, 0.5031, 0.1284, 0.5303, 0.1193, 0.5108, 0.1191, 0.4835, 0.1279, 0.4774, 0.1282, 0.5031, 0.1191, 0.4835, 0.1187, 0.4585, 0.1275, 0.454, 0.1279, 0.4774, 0.1187, 0.4585, 0.1183, 0.4366, 0.127, 0.4334, 0.1275, 0.454, 0.1183, 0.4366, 0.1176, 0.4183, 0.1264, 0.4161, 0.127, 0.4334, 0.1176, 0.4183, 0.1166, 0.404, 0.1254, 0.4022, 0.1264, 0.4161, 0.1166, 0.404, 0.1153, 0.3941, 0.1235, 0.3918, 0.1254, 0.4022, 0.1153, 0.3941, 0.1127, 0.3876, 0.1206, 0.3841, 0.1235, 0.3918, 0.09853, 0.4042, 0.09615, 0.3978, 0.1046, 0.3938, 0.1078, 0.4009, 0.09976, 0.4136, 0.09853, 0.4042, 0.1078, 0.4009, 0.1098, 0.4108, 0.1008, 0.4269, 0.09976, 0.4136, 0.1098, 0.4108, 0.111, 0.4238, 0.1016, 0.4441, 0.1008, 0.4269, 0.111, 0.4238, 0.1118, 0.4402, 0.102, 0.4648, 0.1016, 0.4441, 0.1118, 0.4402, 0.1123, 0.4597, 0.1023, 0.4883, 0.102, 0.4648, 0.1123, 0.4597, 0.1126, 0.4819, 0.1025, 0.5141, 0.1023, 0.4883, 0.1126, 0.4819, 0.1128, 0.5061, 0.1024, 0.5414, 0.1025, 0.5141, 0.1128, 0.5061, 0.1128, 0.5319, 0.1021, 0.5696, 0.1024, 0.5414, 0.1128, 0.5319, 0.1127, 0.5583, 0.04043, 0.3016, 0.05261, 0.303, 0.1046, 0.3938, 0.09614, 0.3978, 0.09614, 0.3978, 0.1046, 0.3938, 0.1046, 0.3938, 0.09615, 0.3978, 0.04043, 0.3016, 0.04468, 0.2188, 0.05151, 0.2186, 0.05261, 0.303, 0.08208, 0.4148, 0.07996, 0.4091, 0.08894, 0.4038, 0.09241, 0.4106, 0.08342, 0.4233, 0.08208, 0.4148, 0.09241, 0.4106, 0.09455, 0.4196, 0.08424, 0.4355, 0.08342, 0.4233, 0.09455, 0.4196, 0.09578, 0.4317, 0.08482, 0.4516, 0.08424, 0.4355, 0.09578, 0.4317, 0.09651, 0.447, 0.08524, 0.471, 0.08482, 0.4516, 0.09651, 0.447, 0.09697, 0.4654, 0.08546, 0.4931, 0.08524, 0.471, 0.09697, 0.4654, 0.09719, 0.4862, 0.08548, 0.5173, 0.08546, 0.4931, 0.09719, 0.4862, 0.09727, 0.5091, 0.08524, 0.5429, 0.08548, 0.5173, 0.09727, 0.5091, 0.09715, 0.5333, 0.08478, 0.5692, 0.08524, 0.5429, 0.09715, 0.5333, 0.09678, 0.5581, 0.01892, 0.3119, 0.03377, 0.3127, 0.08894, 0.4038, 0.07995, 0.4091, 0.07995, 0.4091, 0.08894, 0.4038, 0.08894, 0.4038, 0.07996, 0.4091, 0.01892, 0.3119, 0.0297, 0.2189, 0.03633, 0.2188, 0.03377, 0.3127])
me_cube_001.update()
me_cube_007 = bpy.data.meshes.new('Cube.007')
me_cube_007.from_pydata([(-2.971, 0.6073, -0.02987), (-2.971, 0.6073, 1.0), (-1.995, 0.9235, -0.02987), (-1.995, 0.9235, 1.0), (-1.775, -2.339, -0.02987), (-1.775, -2.339, 1.0), (-1.392, -0.2438, -0.02987), (-1.392, -0.2438, 1.0), (-4.789, -3.698, -1.0), (-4.789, -3.698, 1.0), (-4.521, -1.641, -1.0), (-4.521, -1.641, 1.0), (-2.942, -3.602, -1.0), (-2.942, -3.602, 1.0), (-2.521, -2.521, -1.0), (-2.521, -2.521, 1.0), (-4.848, -7.34, -1.0), (-4.848, -7.34, 1.0), (-2.451, -7.559, -1.0), (-2.451, -7.559, 1.0), (-4.623, -9.906, -1.0), (-3.345, -10.41, -1.0), (-3.345, -10.41, 1.0), (-1.73, -7.001, -0.4193), (-1.73, -7.001, 0.9793), (-0.4972, -7.341, -0.4193), (-0.4972, -7.341, 0.9793), (-1.572, -8.795, -0.4193), (-0.01379, -9.122, -0.4193), (-0.01379, -9.122, 0.9793), (-1.995, -4.178, -0.4193), (-1.995, -4.178, 0.9793), (-1.808, -2.739, -0.4193), (-1.808, -2.739, 0.9793), (-0.7039, -4.111, -0.4193), (-0.7039, -4.111, 0.9793), (-0.4095, -3.354, -0.4193), (-0.4095, -3.354, 0.9793), (-4.712, -1.134, -0.2254), (-4.731, 0.9426, -0.2254), (-4.731, 0.9426, 1.0), (-2.329, -2.072, -0.2254), (-2.329, -2.072, 1.0), (-2.54, -1.2, -0.2254), (-2.54, -1.2, 1.0), (-0.2981, -3.163, 0.117), (-0.2981, -3.163, 0.9793), (-1.61, -2.379, 0.117), (-1.61, -2.379, 0.9793), (-0.372, -1.929, 0.117), (-0.372, -1.929, 0.9793), (-1.358, -1.33, 0.117), (-1.358, -1.33, 0.9793), (-0.4081, -1.566, 0.3462), (-0.4081, -1.566, 0.9793), (-1.281, -0.8695, 0.3462), (-1.281, -0.8695, 0.9793), (-0.3202, -0.9778, 0.3462), (-0.3202, -0.9778, 0.9793), (-0.8698, -0.4016, 0.3462), (-0.8698, -0.4016, 0.9793), (-1.269, -11.29, 0.117), (-1.269, -11.29, 0.9793), (-2.697, -10.24, 0.117), (-2.697, -10.24, 0.9793), (-1.207, -9.748, 0.117), (-1.207, -9.748, 0.9793), (-2.279, -8.943, 0.117), (-2.279, -8.943, 0.9793), (-4.887, -12.4, -0.4193), (-4.887, -12.4, 0.9793), (-4.67, -10.39, -0.4193), (-4.67, -10.39, 0.9793), (-3.391, -12.3, -0.4193), (-3.391, -12.3, 0.9793), (-3.05, -11.25, -0.4193), (-3.05, -11.25, 0.9793), (0.3493, -8.628, 0.3462), (0.3493, -8.628, 0.9793), (-0.01835, -7.238, 0.3462), (-0.01835, -7.238, 0.9793), (0.8241, -8.127, 0.3462), (0.8241, -8.127, 0.9793), (0.6844, -7.118, 0.3462), (0.6844, -7.118, 0.9793), (-0.3308, -4.197, -0.4193), (-0.3308, -4.197, 0.9793), (-0.02862, -3.122, -0.4193), (-0.02862, -3.122, 0.9793), (1.171, -4.13, -0.4193), (1.171, -4.13, 0.9793), (0.9682, -3.163, -0.4193), (0.9682, -3.163, 0.9793)], [], [(0, 1, 3, 2), (2, 3, 7, 6), (6, 7, 5, 4), (2, 6, 4, 0), (8, 9, 11, 10), (10, 11, 15, 14), (14, 15, 13, 12), (10, 14, 12, 8), (16, 17, 19, 18), (18, 19, 22, 21), (18, 21, 20, 16), (23, 24, 26, 25), (25, 26, 29, 28), (25, 28, 27, 23), (30, 31, 33, 32), (32, 33, 37, 36), (36, 37, 35, 34), (32, 36, 34, 30), (39, 40, 44, 43), (43, 44, 42, 41), (39, 43, 41, 38), (47, 48, 52, 51), (51, 52, 50, 49), (49, 50, 46, 45), (47, 51, 49, 45), (55, 56, 60, 59), (59, 60, 58, 57), (57, 58, 54, 53), (55, 59, 57, 53), (63, 64, 68, 67), (67, 68, 66, 65), (65, 66, 62, 61), (63, 67, 65, 61), (69, 70, 72, 71), (71, 72, 76, 75), (75, 76, 74, 73), (71, 75, 73, 69), (79, 80, 84, 83), (83, 84, 82, 81), (81, 82, 78, 77), (79, 83, 81, 77), (85, 86, 88, 87), (87, 88, 92, 91), (91, 92, 90, 89), (87, 91, 89, 85)])
_uv = me_cube_007.uv_layers.new(name='UVMap')
_uv.uv.foreach_set('vector', [0.375, 0.0, 0.625, 0.0, 0.625, 0.25, 0.375, 0.25, 0.375, 0.25, 0.625, 0.25, 0.625, 0.5, 0.375, 0.5, 0.375, 0.5, 0.625, 0.5, 0.625, 0.75, 0.375, 0.75, 0.125, 0.5, 0.375, 0.5, 0.375, 0.75, 0.125, 0.75, 0.375, 0.0, 0.625, 0.0, 0.625, 0.25, 0.375, 0.25, 0.375, 0.25, 0.625, 0.25, 0.625, 0.5, 0.375, 0.5, 0.375, 0.5, 0.625, 0.5, 0.625, 0.75, 0.375, 0.75, 0.125, 0.5, 0.375, 0.5, 0.375, 0.75, 0.125, 0.75, 0.375, 0.0, 0.625, 0.0, 0.625, 0.25, 0.375, 0.25, 0.375, 0.25, 0.625, 0.25, 0.625, 0.5, 0.375, 0.5, 0.125, 0.5, 0.375, 0.5, 0.375, 0.75, 0.125, 0.75, 0.375, 0.0, 0.625, 0.0, 0.625, 0.25, 0.375, 0.25, 0.375, 0.25, 0.625, 0.25, 0.625, 0.5, 0.375, 0.5, 0.125, 0.5, 0.375, 0.5, 0.375, 0.75, 0.125, 0.75, 0.375, 0.0, 0.625, 0.0, 0.625, 0.25, 0.375, 0.25, 0.375, 0.25, 0.625, 0.25, 0.625, 0.5, 0.375, 0.5, 0.375, 0.5, 0.625, 0.5, 0.625, 0.75, 0.375, 0.75, 0.125, 0.5, 0.375, 0.5, 0.375, 0.75, 0.125, 0.75, 0.375, 0.25, 0.625, 0.25, 0.625, 0.5, 0.375, 0.5, 0.375, 0.5, 0.625, 0.5, 0.625, 0.75, 0.375, 0.75, 0.125, 0.5, 0.375, 0.5, 0.375, 0.75, 0.125, 0.75, 0.375, 0.25, 0.625, 0.25, 0.625, 0.5, 0.375, 0.5, 0.375, 0.5, 0.625, 0.5, 0.625, 0.75, 0.375, 0.75, 0.375, 0.75, 0.625, 0.75, 0.625, 1.0, 0.375, 1.0, 0.125, 0.5, 0.375, 0.5, 0.375, 0.75, 0.125, 0.75, 0.375, 0.25, 0.625, 0.25, 0.625, 0.5, 0.375, 0.5, 0.375, 0.5, 0.625, 0.5, 0.625, 0.75, 0.375, 0.75, 0.375, 0.75, 0.625, 0.75, 0.625, 1.0, 0.375, 1.0, 0.125, 0.5, 0.375, 0.5, 0.375, 0.75, 0.125, 0.75, 0.375, 0.25, 0.625, 0.25, 0.625, 0.5, 0.375, 0.5, 0.375, 0.5, 0.625, 0.5, 0.625, 0.75, 0.375, 0.75, 0.375, 0.75, 0.625, 0.75, 0.625, 1.0, 0.375, 1.0, 0.125, 0.5, 0.375, 0.5, 0.375, 0.75, 0.125, 0.75, 0.375, 0.0, 0.625, 0.0, 0.625, 0.25, 0.375, 0.25, 0.375, 0.25, 0.625, 0.25, 0.625, 0.5, 0.375, 0.5, 0.375, 0.5, 0.625, 0.5, 0.625, 0.75, 0.375, 0.75, 0.125, 0.5, 0.375, 0.5, 0.375, 0.75, 0.125, 0.75, 0.375, 0.25, 0.625, 0.25, 0.625, 0.5, 0.375, 0.5, 0.375, 0.5, 0.625, 0.5, 0.625, 0.75, 0.375, 0.75, 0.375, 0.75, 0.625, 0.75, 0.625, 1.0, 0.375, 1.0, 0.125, 0.5, 0.375, 0.5, 0.375, 0.75, 0.125, 0.75, 0.375, 0.0, 0.625, 0.0, 0.625, 0.25, 0.375, 0.25, 0.375, 0.25, 0.625, 0.25, 0.625, 0.5, 0.375, 0.5, 0.375, 0.5, 0.625, 0.5, 0.625, 0.75, 0.375, 0.75, 0.125, 0.5, 0.375, 0.5, 0.375, 0.75, 0.125, 0.75])
me_cube_007.materials.append(mat_material_001)
me_cube_007.update()

# ---- objects
ob_cube = bpy.data.objects.new('Cube', me_cube)
ob_cube_001 = bpy.data.objects.new('Cube.001', me_cube_001)
ob_cube_007 = bpy.data.objects.new('Cube.007', me_cube_007)

# ---- transforms, parenting, visibility, modifiers, constraints
ob_cube.location = (0.0, 0.0, 0.0)
ob_cube.scale = (0.5, 0.5, 0.5)
ob_cube.lock_rotations_4d = False
ob_cube.empty_display_type = 'ARROWS'
ob_cube.lineart.crease_threshold = 0.0
ob_cube_001.location = (0.1381, 0.0, -0.03816)
ob_cube_001.scale = (0.1556, 0.1556, 0.6226)
_m = ob_cube_001.modifiers.new('Smooth by Angle', 'NODES')
_m.node_group = ng_smooth_by_angle
_m.use_pin_to_last = True
_m.show_group_selector = False
ob_cube_007.location = (3.253, 2.719, 0.0)
ob_cube_007.scale = (0.6034, 0.4868, -0.5)

# ---- collection membership
scene.collection.objects.link(ob_cube)
scene.collection.objects.link(ob_cube_001)
scene.collection.objects.link(ob_cube_007)

# ---- scene / render settings (as saved in the file)
scene.frame_start = 1; scene.frame_end = 250; scene.frame_set(1)
scene.render.engine = 'BLENDER_EEVEE_NEXT'
bpy.context.view_layer.update()

# ---- added for rendering (the .blend has no active camera and no usable light): camera, sun
cam_auto = bpy.data.cameras.new('AutoCamera')
cam_auto.lens = 50.0
cam_auto.sensor_width = 36.0
cam_auto.clip_end = 1000.0
ob_auto_camera = bpy.data.objects.new('AutoCamera', cam_auto)
scene.collection.objects.link(ob_auto_camera)
ob_auto_camera.location = (19.6607, -16.4621, 11.7346)
ob_auto_camera.rotation_euler = (1.09748, -7.21219e-08, 0.694738)
scene.camera = ob_auto_camera
light_auto_sun = bpy.data.lights.new('AutoSun', 'SUN')
light_auto_sun.energy = 3.0
light_auto_sun.angle = 0.0523599
ob_auto_sun = bpy.data.objects.new('AutoSun', light_auto_sun)
scene.collection.objects.link(ob_auto_sun)
ob_auto_sun.rotation_euler = (0.872665, 0.174533, 0.523599)
bpy.context.view_layer.update()
